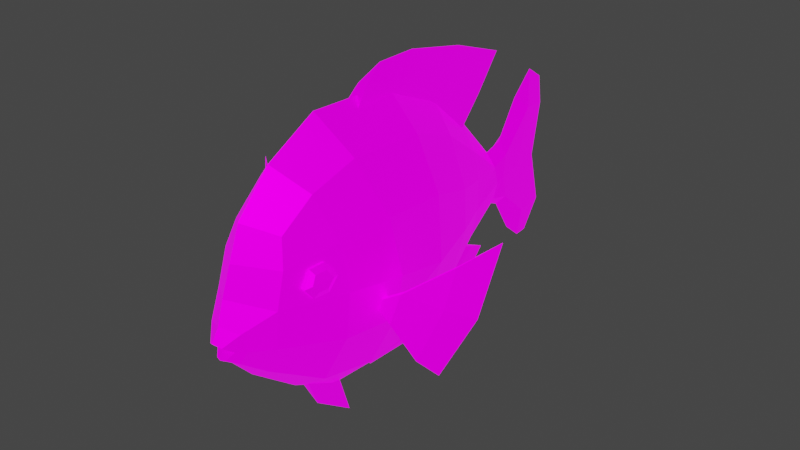 # Source: clown_fish.blend  (saved by Blender 3.6.13; exported with 4.5.12 LTS)
import bpy
from mathutils import Matrix  # noqa: F401  (used for matrix-valued properties, if any)

bpy.ops.wm.read_factory_settings(use_empty=True)
scene = bpy.context.scene
scene.name = 'Scene'

# ---- collections
col_collection = bpy.data.collections.new('Collection'); scene.collection.children.link(col_collection)

# ---- images (referenced by path relative to the original .blend; pixels are not part of the script)
import os
ASSET_DIR = os.environ.get("B2B_ASSET_DIR", "")  # directory of the original .blend (textures are referenced by path, not embedded)
HERE = os.path.dirname(os.path.abspath(__file__))  # packed textures are extracted next to this script under _unpacked/

def load_image(name, relpath, width, height, colorspace="sRGB"):
    """Load a texture the original file referenced (path relative to the .blend, or extracted next to this script)."""
    p = next((c for c in (os.path.join(HERE, relpath), os.path.join(ASSET_DIR, relpath)) if relpath and os.path.exists(c)), "")
    if p:
        img = bpy.data.images.load(p, check_existing=True)
        img.name = name
    else:  # same state as the original file: an image datablock whose file is absent (Cycles renders it pink)
        img = bpy.data.images.new(name, width, height)
        img.source = "FILE"
        img.filepath = "//" + (relpath or name)
    img.colorspace_settings.name = colorspace
    return img
img_imphenziapixpal_attributes_png = load_image('ImphenziaPixPal_Attributes.png', 'ImphenziaPixPal_Attributes.png', 1024, 1024, 'sRGB')
img_imphenziapixpal_emission_png = load_image('ImphenziaPixPal_Emission.png', 'ImphenziaPixPal_Emission.png', 1024, 1024, 'sRGB')
img_imphenziapixpal_basecolor_png = load_image('ImphenziaPixPal_BaseColor.png', 'ImphenziaPixPal_BaseColor.png', 1024, 1024, 'sRGB')

# ---- materials (node trees are filled in below, after node groups)
mat_material_001 = bpy.data.materials.new('Material.001')
mat_material_001.use_transparent_shadow = False

# ---- material node trees
mat_material_001.use_nodes = True; mat_material_001.node_tree.nodes.clear()
_N = mat_material_001.node_tree.nodes; _L = mat_material_001.node_tree.links
n0 = _N.new('ShaderNodeOutputMaterial'); n0.name = 'Material Output'; n0.location = (300, 300)
n1 = _N.new('ShaderNodeTexCoord'); n1.name = 'Texture Coordinate'; n1.location = (-1757, 89)
n2 = _N.new('ShaderNodeSeparateXYZ'); n2.name = 'Separate XYZ'; n2.location = (-1508, 115)
n3 = _N.new('ShaderNodeMath'); n3.name = 'Math.001'; n3.location = (-1524, -539)
n3.operation = 'MULTIPLY'
n4 = _N.new('ShaderNodeMath'); n4.name = 'Math.002'; n4.location = (-1957, -742)
n4.operation = 'DIVIDE'
n4.inputs[1].default_value = 36.0
n5 = _N.new('ShaderNodeValue'); n5.name = 'Value'; n5.location = (-2200, -821)
n5.outputs[0].default_value = 126.0
n6 = _N.new('ShaderNodeTexImage'); n6.name = 'Image Texture.001'; n6.location = (-2433, -390)
n6.image = img_imphenziapixpal_attributes_png
n6.interpolation = 'Closest'
n7 = _N.new('ShaderNodeCombineXYZ'); n7.name = 'Combine XYZ'; n7.location = (-926, 136)
n8 = _N.new('ShaderNodeTexImage'); n8.name = 'Image Texture.002'; n8.location = (-503, -452)
n8.image = img_imphenziapixpal_emission_png
n8.interpolation = 'Closest'
n9 = _N.new('ShaderNodeMath'); n9.name = 'Math.003'; n9.location = (-471, -203)
n9.operation = 'SUBTRACT'
n10 = _N.new('ShaderNodeSeparateColor'); n10.name = 'Separate Color'; n10.location = (-2060, -294)
n11 = _N.new('ShaderNodeBsdfPrincipled'); n11.name = 'Principled BSDF'; n11.location = (-51, 174)
n11.distribution = 'GGX'
n11.subsurface_method = 'RANDOM_WALK_SKIN'
n11.inputs[3].default_value = 1.45
n11.inputs[13].default_value = 0.0
n11.inputs[28].default_value = 1.0
n12 = _N.new('ShaderNodeMath'); n12.name = 'Math'; n12.location = (-1228, -13)
n12.operation = 'SUBTRACT'
n13 = _N.new('ShaderNodeTexImage'); n13.name = 'Image Texture'; n13.location = (-466, 228)
n13.image = img_imphenziapixpal_basecolor_png
n13.interpolation = 'Closest'
_L.new(n11.outputs[0], n0.inputs[0])
_L.new(n13.outputs[0], n11.inputs[0])
_L.new(n7.outputs[0], n13.inputs[0])
_L.new(n2.outputs[0], n7.inputs[0])
_L.new(n1.outputs[2], n2.inputs[0])
_L.new(n2.outputs[1], n12.inputs[0])
_L.new(n12.outputs[0], n7.inputs[1])
_L.new(n2.outputs[2], n7.inputs[2])
_L.new(n3.outputs[0], n12.inputs[1])
_L.new(n10.outputs[2], n3.inputs[1])
_L.new(n4.outputs[0], n3.inputs[0])
_L.new(n5.outputs[0], n4.inputs[0])
_L.new(n6.outputs[0], n10.inputs[0])
_L.new(n7.outputs[0], n8.inputs[0])
_L.new(n8.outputs[0], n11.inputs[27])
_L.new(n10.outputs[1], n9.inputs[1])
_L.new(n9.outputs[0], n11.inputs[2])
_L.new(n10.outputs[0], n11.inputs[1])
n0.is_active_output = True

# ---- world
world_world = bpy.data.worlds.new('World'); scene.world = world_world
world_world.use_nodes = True; world_world.node_tree.nodes.clear()
_N = world_world.node_tree.nodes; _L = world_world.node_tree.links
n0 = _N.new('ShaderNodeOutputWorld'); n0.name = 'World Output'; n0.location = (300, 300)
n1 = _N.new('ShaderNodeBackground'); n1.name = 'Background'; n1.location = (10, 300)
n1.inputs[0].default_value = (0.05088, 0.05088, 0.05088, 1.0)
_L.new(n1.outputs[0], n0.inputs[0])
n0.is_active_output = True
world_world.color = (0.05088, 0.05088, 0.05088)
world_world.use_sun_shadow = False
world_world.sun_shadow_jitter_overblur = 0.0

# ---- meshes
me_mesh = bpy.data.meshes.new('Mesh')
me_mesh.from_pydata([(-0.6952, -7.221, -1.802), (-1.287, -3.365, -3.197), (-9.268e-08, -3.787, -4.398), (-1.196, -0.8031, -3.134), (-9.268e-08, -0.94, -4.176), (-0.6236, 2.759, -1.4), (-0.9162, -6.59, 2.439), (-1.185, -3.835, 3.951), (-9.268e-08, -4.239, 5.218), (-1.162, -0.9601, 3.797), (-9.268e-08, -0.9962, 5.111), (-0.6147, 2.764, 1.825), (-9.268e-08, 2.871, 2.706), (-1.21, -7.174, 0.4025), (-0.9667, 2.608, -0.2042), (-2.006, -0.7299, -0.4552), (-2.176, -2.878, 0.01676), (-0.3746, 4.404, -0.6313), (-9.104e-08, 4.404, -0.8913), (-0.3746, 4.404, 0.5987), (-9.104e-08, 4.404, 1.06), (-0.5138, 4.404, 0.02017), (-0.4089, 5.116, -0.7806), (-9.38e-08, 5.116, -1.218), (-0.3305, 5.116, 0.821), (-9.38e-08, 5.116, 1.259), (-0.3921, 4.96, 0.02017), (-0.1778, 6.584, -1.967), (-9.268e-08, 6.618, -3.072), (-0.1444, 6.713, 2.131), (-9.268e-08, 6.874, 3.522), (-0.1957, 6.15, 0.02017), (-9.268e-08, 7.105, -3.034), (-9.268e-08, 7.558, 3.074), (-9.268e-08, 7.717, 1.995), (-0.5971, -8.065, -0.1772), (-9.268e-08, -8.344, -0.008821), (-0.4255, -7.996, -1.269), (-9.268e-08, -8.041, -1.322), (-0.2367, -8.475, -0.5792), (-9.268e-08, -8.617, -0.4476), (-0.1749, -8.331, -1.101), (-0.7008, -7.936, -0.7723), (-0.3479, -8.119, -0.84), (-1.132, -7.197, -0.8717), (-1.995, -2.947, -1.475), (-9.268e-08, -8.138, -0.8474), (-1.172, -6.848, 1.54), (-1.883, -3.101, 1.995), (-1.824, -0.6927, 1.836), (-0.9988, 2.579, 0.9662), (-1.222, -5.396, -2.802), (-1.026, -5.447, 3.339), (-1.836, -4.86, 0.2108), (-1.805, -5.004, -1.319), (-1.587, -4.958, 1.8), (-0.9635, 1.183, -2.272), (-9.268e-08, 1.083, -3.468), (-0.8976, 1.087, 2.985), (-1.48, 1.242, -0.2617), (-1.406, 1.261, 1.19), (-1.829, -5.5, 1.0), (-1.658, -6.201, 0.9432), (-1.623, -6.044, 1.234), (-1.704, -5.666, 1.276), (-1.775, -5.688, 0.7063), (-1.719, -5.998, 0.7031), (-1.776, -5.29, 0.9695), (-1.492, -6.383, 0.8342), (-1.442, -6.094, 1.368), (-1.544, -5.588, 1.44), (-1.701, -5.586, 0.5049), (-1.569, -6.082, 0.4507), (-0.2329, -0.6139, 4.432), (-0.2776, -2.676, 4.824), (-9.268e-08, -1.328, 5.917), (-9.268e-08, 0.1806, 5.939), (-0.2329, 2.415, 2.439), (-9.268e-08, 4.763, 4.729), (-0.2329, 1.181, 3.469), (-9.268e-08, 2.57, 5.466), (-0.2329, 1.063, -3.201), (-0.1544, 2.777, -1.989), (-9.268e-08, 4.264, -2.607), (-9.268e-08, 3.086, -3.859), (-9.268e-08, 0.01717, -4.64), (-0.2329, -0.7839, -4.009), (-9.268e-08, -1.953, -4.576), (-0.2329, -2.475, -3.995), (-9.268e-08, -3.041, -5.811), (-9.268e-08, -4.542, -4.751), (-0.2329, -5.277, -3.265), (-0.2329, -3.76, -4.062), (-3.724, -3.005, -2.854), (-1.732, -3.777, -0.6496), (-4.918, -1.633, 1.59), (-2.612, -3.47, -0.1908), (-2.409, -3.748, -1.205), (-3.895, -2.502, 0.7378), (-3.184, -3.442, -2.337), (-3.745, -2.835, -0.6024), (-4.521, -2.2, -0.9121), (-1.701, -3.581, -0.6496), (-2.582, -3.274, -0.1908), (-2.379, -3.552, -1.205), (-3.864, -2.305, 0.7378), (-3.153, -3.245, -2.337), (-3.443, -2.863, -1.086), (-0.1672, -2.127, 5.433), (-0.1601, -0.2166, 5.185), (-0.1601, 3.589, 3.584), (-0.1601, 1.876, 4.467), (-0.1055, 3.521, -2.298), (-0.1601, 2.074, -3.53), (-0.1601, -0.3834, -4.324), (-0.1601, -2.214, -4.285), (-1.489, -5.329, 0.9669), (-1.224, -6.344, 0.8413), (-1.178, -6.076, 1.337), (-1.273, -5.604, 1.401), (-1.419, -5.605, 0.5356), (-1.297, -6.065, 0.4854), (-9.268e-08, -7.343, 2.862), (-9.268e-08, 7.842, -1.955), (-9.268e-08, -6.1, 4.195), (0.6952, -7.221, -1.802), (1.222, -5.396, -2.802), (-9.268e-08, -5.504, -3.533), (-9.268e-08, -7.221, -2.205), (1.287, -3.365, -3.197), (1.196, -0.8031, -3.134), (0.9635, 1.183, -2.272), (0.9162, -6.59, 2.439), (1.026, -5.447, 3.339), (1.185, -3.835, 3.951), (1.162, -0.9601, 3.797), (-9.268e-08, 1.218, 4.157), (0.8976, 1.087, 2.985), (0.5971, -8.065, -0.1772), (-9.268e-08, -8.11, 0.7755), (1.21, -7.174, 0.4025), (-9.268e-08, -7.755, 1.75), (1.172, -6.848, 1.54), (0.6236, 2.759, -1.4), (1.48, 1.242, -0.2617), (0.9667, 2.608, -0.2042), (1.995, -2.947, -1.475), (2.006, -0.7299, -0.4552), (1.805, -5.004, -1.319), (1.406, 1.261, 1.19), (0.9988, 2.579, 0.9662), (2.176, -2.878, 0.01676), (1.883, -3.101, 1.995), (1.824, -0.6927, 1.836), (1.836, -4.86, 0.2108), (1.587, -4.958, 1.8), (-9.268e-08, 2.88, -2.5), (0.3746, 4.404, -0.6313), (0.6147, 2.764, 1.825), (0.3746, 4.404, 0.5987), (0.5138, 4.404, 0.02017), (0.4089, 5.116, -0.7806), (0.3305, 5.116, 0.821), (0.3921, 4.96, 0.02017), (0.1778, 6.584, -1.967), (0.1444, 6.713, 2.131), (0.1957, 6.15, 0.02017), (-9.268e-08, 7.344, 0.02017), (0.4255, -7.996, -1.269), (1.132, -7.197, -0.8717), (0.7008, -7.936, -0.7723), (0.2367, -8.475, -0.5792), (-9.268e-08, -8.375, -1.127), (0.1749, -8.331, -1.101), (0.3479, -8.119, -0.84), (1.829, -5.5, 1.0), (1.658, -6.201, 0.9432), (1.623, -6.044, 1.234), (1.704, -5.666, 1.276), (1.775, -5.688, 0.7063), (1.719, -5.998, 0.7031), (1.492, -6.383, 0.8342), (1.442, -6.094, 1.368), (1.544, -5.588, 1.44), (1.776, -5.29, 0.9695), (1.701, -5.586, 0.5049), (1.569, -6.082, 0.4507), (0.2329, -0.6139, 4.432), (0.2776, -2.676, 4.824), (0.1672, -2.127, 5.433), (0.1601, -0.2166, 5.185), (0.1601, 1.876, 4.467), (0.2329, 1.181, 3.469), (0.1601, 3.589, 3.584), (0.2329, 2.415, 2.439), (0.2329, 1.063, -3.201), (0.1544, 2.777, -1.989), (0.1055, 3.521, -2.298), (0.1601, 2.074, -3.53), (0.1601, -0.3834, -4.324), (0.2329, -0.7839, -4.009), (0.1601, -2.214, -4.285), (0.2329, -2.475, -3.995), (0.2329, -5.277, -3.265), (0.2329, -3.76, -4.062), (2.409, -3.748, -1.205), (1.732, -3.777, -0.6496), (2.612, -3.47, -0.1908), (3.745, -2.835, -0.6024), (3.184, -3.442, -2.337), (4.521, -2.2, -0.9121), (3.724, -3.005, -2.854), (3.895, -2.502, 0.7378), (4.918, -1.633, 1.59), (3.153, -3.245, -2.337), (1.701, -3.581, -0.6496), (2.582, -3.274, -0.1908), (3.864, -2.305, 0.7378), (2.379, -3.552, -1.205), (3.443, -2.863, -1.086), (1.224, -6.344, 0.8413), (1.178, -6.076, 1.337), (1.273, -5.604, 1.401), (1.489, -5.329, 0.9669), (1.419, -5.605, 0.5356), (1.297, -6.065, 0.4854), (-9.268e-08, 6.0, 2.668), (-9.268e-08, 5.886, -2.468), (-1.742, -5.857, 0.9712), (1.742, -5.857, 0.9712)], [], [(0, 127, 128), (127, 0, 51), (4, 2, 1), (1, 3, 4), (4, 3, 57), (3, 56, 57), (122, 124, 6), (6, 124, 52), (10, 7, 8), (7, 10, 9), (136, 9, 10), (9, 136, 58), (139, 13, 35), (139, 35, 36), (47, 139, 141), (139, 47, 13), (59, 5, 56), (59, 14, 5), (45, 15, 3), (3, 1, 45), (1, 54, 45), (54, 1, 51), (50, 59, 60), (59, 50, 14), (49, 16, 48), (16, 49, 15), (48, 53, 55), (53, 48, 16), (5, 18, 156), (18, 5, 17), (19, 11, 20), (11, 12, 20), (14, 17, 5), (17, 14, 21), (19, 14, 50), (14, 19, 21), (17, 23, 18), (23, 17, 22), (20, 24, 19), (24, 20, 25), (26, 17, 21), (17, 26, 22), (19, 26, 21), (26, 19, 24), (227, 23, 27), (23, 22, 27), (226, 30, 29), (31, 22, 26), (31, 27, 22), (31, 24, 29), (24, 31, 26), (123, 32, 27), (27, 32, 28), (33, 29, 30), (29, 33, 34), (167, 27, 31), (27, 167, 123), (167, 29, 34), (29, 167, 31), (128, 38, 37), (37, 0, 128), (0, 37, 44), (42, 44, 37), (35, 40, 36), (40, 35, 39), (41, 38, 172), (38, 41, 37), (43, 35, 42), (35, 43, 39), (37, 43, 42), (43, 37, 41), (13, 44, 35), (35, 44, 42), (53, 44, 13), (44, 53, 54), (45, 16, 15), (43, 41, 46), (39, 43, 46), (6, 52, 55), (6, 55, 47), (9, 48, 7), (48, 9, 49), (58, 49, 9), (49, 58, 60), (51, 2, 127), (2, 51, 1), (54, 0, 44), (54, 51, 0), (47, 55, 53), (53, 13, 47), (53, 16, 54), (16, 45, 54), (7, 55, 52), (55, 7, 48), (57, 56, 156), (56, 5, 156), (11, 58, 12), (136, 12, 58), (15, 56, 3), (15, 59, 56), (60, 15, 49), (15, 60, 59), (50, 60, 11), (58, 11, 60), (63, 64, 228), (228, 62, 63), (62, 228, 66), (68, 69, 63), (68, 63, 62), (70, 63, 69), (63, 70, 64), (61, 64, 70), (61, 70, 67), (67, 71, 65), (67, 65, 61), (68, 66, 72), (66, 68, 62), (65, 72, 66), (72, 65, 71), (108, 109, 73), (73, 74, 108), (79, 109, 111), (109, 79, 73), (110, 80, 78), (80, 110, 111), (75, 108, 189), (193, 194, 77), (77, 110, 193), (113, 82, 112), (82, 113, 81), (86, 81, 114), (81, 113, 114), (115, 114, 87), (87, 114, 85), (92, 90, 91), (90, 92, 89), (91, 90, 203), (97, 94, 96), (100, 97, 96), (97, 100, 99), (101, 93, 99), (101, 99, 100), (96, 98, 100), (95, 101, 98), (98, 101, 100), (99, 93, 106), (102, 103, 96), (102, 96, 94), (103, 98, 96), (103, 105, 98), (104, 94, 97), (94, 104, 102), (95, 98, 105), (104, 99, 106), (99, 104, 97), (103, 102, 104), (101, 95, 105), (101, 105, 107), (103, 107, 105), (107, 103, 104), (104, 106, 107), (93, 101, 107), (93, 107, 106), (76, 109, 75), (109, 108, 75), (111, 76, 80), (76, 111, 109), (110, 77, 111), (77, 79, 111), (84, 112, 83), (112, 84, 113), (84, 85, 113), (114, 113, 85), (88, 86, 115), (115, 86, 114), (196, 197, 112), (112, 82, 196), (115, 87, 201), (117, 118, 69), (69, 68, 117), (69, 119, 70), (119, 69, 118), (116, 70, 119), (70, 116, 67), (116, 71, 67), (71, 116, 120), (121, 117, 68), (68, 72, 121), (120, 121, 72), (72, 71, 120), (46, 40, 39), (46, 171, 40), (122, 6, 141), (6, 47, 141), (124, 8, 52), (8, 7, 52), (127, 125, 128), (125, 127, 126), (2, 4, 129), (129, 4, 130), (4, 57, 130), (130, 57, 131), (132, 133, 124), (132, 124, 122), (10, 8, 134), (10, 134, 135), (136, 10, 135), (136, 135, 137), (140, 139, 138), (138, 139, 36), (141, 139, 142), (142, 139, 140), (144, 143, 145), (144, 131, 143), (146, 130, 147), (130, 146, 129), (148, 129, 146), (129, 148, 126), (150, 144, 145), (144, 150, 149), (152, 151, 153), (153, 151, 147), (154, 152, 155), (152, 154, 151), (143, 18, 157), (18, 143, 156), (20, 158, 159), (20, 12, 158), (145, 157, 160), (157, 145, 143), (159, 150, 145), (159, 145, 160), (157, 23, 161), (23, 157, 18), (20, 162, 25), (162, 20, 159), (163, 160, 157), (157, 161, 163), (159, 163, 162), (163, 159, 160), (164, 23, 227), (164, 161, 23), (165, 30, 226), (166, 163, 161), (161, 164, 166), (162, 166, 165), (166, 162, 163), (123, 164, 32), (32, 164, 28), (33, 30, 165), (165, 34, 33), (166, 164, 167), (164, 123, 167), (165, 167, 34), (167, 165, 166), (38, 128, 168), (168, 128, 125), (125, 169, 168), (169, 170, 168), (138, 40, 171), (40, 138, 36), (38, 173, 172), (173, 38, 168), (174, 138, 171), (138, 174, 170), (174, 168, 170), (168, 174, 173), (138, 169, 140), (169, 138, 170), (154, 140, 169), (154, 169, 148), (146, 147, 151), (46, 41, 172), (46, 172, 173), (174, 46, 173), (171, 46, 174), (155, 133, 132), (155, 132, 142), (135, 134, 152), (135, 152, 153), (137, 135, 153), (137, 153, 149), (126, 2, 129), (2, 126, 127), (126, 148, 125), (148, 169, 125), (142, 154, 155), (154, 142, 140), (151, 154, 148), (151, 148, 146), (155, 134, 133), (134, 155, 152), (57, 156, 131), (143, 131, 156), (12, 137, 158), (12, 136, 137), (147, 131, 144), (147, 130, 131), (153, 147, 149), (149, 147, 144), (158, 137, 149), (158, 149, 150), (175, 178, 229), (175, 229, 179), (179, 229, 180), (182, 181, 177), (177, 181, 176), (183, 177, 178), (177, 183, 182), (184, 183, 175), (175, 183, 178), (185, 184, 179), (179, 184, 175), (181, 180, 176), (180, 181, 186), (186, 179, 180), (179, 186, 185), (190, 189, 187), (187, 189, 188), (191, 190, 192), (192, 190, 187), (193, 78, 80), (193, 80, 191), (198, 197, 196), (198, 196, 195), (199, 195, 200), (199, 198, 195), (199, 201, 87), (199, 87, 85), (83, 112, 197), (202, 88, 201), (88, 115, 201), (90, 204, 203), (204, 90, 89), (89, 92, 204), (205, 207, 206), (208, 205, 209), (205, 208, 207), (208, 209, 210), (211, 210, 209), (207, 208, 212), (210, 213, 212), (210, 212, 208), (209, 214, 211), (215, 207, 216), (206, 207, 215), (217, 216, 212), (207, 212, 216), (215, 218, 206), (205, 206, 218), (213, 217, 212), (218, 209, 205), (209, 218, 214), (216, 218, 215), (213, 210, 217), (210, 219, 217), (219, 216, 217), (216, 219, 218), (218, 219, 214), (210, 211, 219), (219, 211, 214), (76, 75, 190), (189, 190, 75), (80, 76, 191), (191, 76, 190), (194, 193, 191), (194, 191, 192), (108, 74, 188), (108, 188, 189), (193, 110, 78), (84, 83, 197), (197, 198, 84), (85, 198, 199), (85, 84, 198), (200, 202, 201), (201, 199, 200), (220, 182, 221), (182, 220, 181), (222, 182, 183), (182, 222, 221), (183, 223, 222), (223, 183, 184), (184, 185, 223), (185, 224, 223), (220, 225, 181), (181, 225, 186), (224, 186, 225), (186, 224, 185), (132, 122, 141), (141, 142, 132), (133, 8, 124), (8, 133, 134), (25, 29, 24), (29, 25, 226), (162, 165, 25), (25, 165, 226), (27, 28, 227), (227, 28, 164), (159, 158, 150), (50, 11, 19), (64, 61, 228), (61, 65, 228), (228, 65, 66), (178, 177, 229), (177, 176, 229), (229, 176, 180)])
me_mesh.polygons.foreach_set('use_smooth', [True] * 406)
_k = set([(0, 37), (0, 44), (0, 51), (0, 128), (1, 2), (1, 3), (1, 45), (1, 51), (2, 4), (2, 127), (2, 129), (3, 4), (3, 15), (3, 56), (4, 57), (4, 130), (5, 14), (5, 17), (5, 56), (5, 156), (6, 47), (6, 52), (6, 122), (7, 8), (7, 9), (7, 48), (7, 52), (8, 10), (8, 124), (8, 134), (9, 10), (9, 49), (9, 58), (10, 135), (10, 136), (11, 12), (11, 19), (11, 50), (11, 58), (12, 20), (12, 136), (12, 158), (13, 35), (13, 44), (13, 47), (13, 53), (13, 139), (14, 21), (14, 50), (14, 59), (15, 16), (15, 45), (15, 49), (15, 59), (16, 45), (16, 48), (16, 53), (17, 18), (17, 21), (17, 22), (18, 23), (18, 156), (18, 157), (19, 20), (19, 21), (19, 24), (19, 50), (20, 25), (20, 159), (21, 26), (22, 23), (22, 26), (22, 27), (23, 161), (23, 227), (24, 25), (24, 26), (24, 29), (25, 162), (25, 226), (26, 31), (27, 28), (27, 31), (27, 123), (27, 227), (28, 32), (28, 164), (28, 227), (29, 30), (29, 31), (29, 34), (29, 226), (30, 33), (30, 165), (30, 226), (31, 167), (32, 123), (33, 34), (34, 165), (34, 167), (35, 36), (35, 39), (35, 42), (36, 40), (36, 138), (36, 139), (37, 38), (37, 41), (37, 42), (38, 128), (38, 168), (38, 172), (39, 40), (39, 43), (39, 46), (40, 171), (41, 43), (41, 46), (41, 172), (42, 43), (42, 44), (43, 46), (44, 54), (45, 54), (46, 171), (46, 173), (46, 174), (47, 55), (47, 141), (48, 49), (48, 55), (49, 60), (50, 60), (51, 54), (51, 127), (52, 55), (52, 124), (53, 54), (53, 55), (56, 57), (56, 59), (57, 131), (57, 156), (58, 60), (58, 136), (59, 60), (61, 64), (61, 65), (61, 67), (61, 228), (62, 63), (62, 66), (62, 68), (62, 228), (63, 64), (63, 69), (64, 70), (64, 228), (65, 66), (65, 71), (66, 72), (66, 228), (67, 70), (67, 71), (67, 116), (68, 69), (68, 72), (68, 117), (69, 70), (69, 118), (70, 119), (71, 72), (71, 120), (72, 121), (73, 109), (74, 108), (75, 76), (75, 108), (75, 189), (76, 80), (76, 109), (76, 190), (77, 110), (78, 80), (78, 110), (78, 193), (79, 111), (80, 111), (80, 191), (81, 113), (82, 112), (83, 84), (83, 112), (83, 197), (84, 85), (84, 113), (84, 198), (85, 87), (85, 114), (85, 199), (86, 114), (87, 115), (87, 201), (88, 115), (89, 90), (89, 92), (89, 204), (90, 91), (90, 203), (93, 99), (93, 101), (93, 106), (94, 96), (94, 97), (94, 102), (95, 98), (95, 101), (95, 105), (96, 97), (96, 98), (96, 100), (96, 103), (97, 99), (97, 104), (98, 100), (98, 105), (99, 100), (99, 106), (100, 101), (101, 107), (102, 103), (102, 104), (103, 104), (103, 105), (104, 106), (105, 107), (106, 107), (108, 109), (108, 189), (109, 111), (110, 111), (112, 113), (113, 114), (114, 115), (122, 124), (122, 132), (122, 141), (123, 164), (123, 167), (124, 133), (125, 126), (125, 128), (125, 168), (125, 169), (126, 127), (126, 129), (126, 148), (127, 128), (129, 130), (129, 146), (130, 131), (130, 147), (131, 143), (131, 144), (132, 133), (132, 142), (133, 134), (133, 155), (134, 135), (134, 152), (135, 137), (135, 153), (136, 137), (137, 149), (137, 158), (138, 140), (138, 170), (138, 171), (139, 140), (139, 141), (140, 142), (140, 154), (140, 169), (141, 142), (142, 155), (143, 145), (143, 156), (143, 157), (144, 145), (144, 147), (144, 149), (145, 150), (145, 160), (146, 147), (146, 148), (146, 151), (147, 151), (147, 153), (148, 154), (148, 169), (149, 150), (149, 153), (150, 158), (150, 159), (151, 152), (151, 154), (152, 153), (152, 155), (154, 155), (157, 160), (157, 161), (158, 159), (159, 160), (159, 162), (160, 163), (161, 163), (161, 164), (162, 163), (162, 165), (163, 166), (164, 166), (164, 227), (165, 166), (165, 226), (166, 167), (168, 170), (168, 173), (169, 170), (170, 174), (171, 174), (172, 173), (173, 174), (175, 178), (175, 179), (175, 184), (175, 229), (176, 177), (176, 180), (176, 181), (176, 229), (177, 178), (177, 182), (178, 183), (178, 229), (179, 180), (179, 185), (180, 186), (180, 229), (181, 182), (181, 186), (181, 220), (182, 183), (182, 221), (183, 184), (183, 222), (184, 185), (184, 223), (185, 186), (185, 224), (186, 225), (187, 190), (188, 189), (189, 190), (190, 191), (191, 192), (191, 193), (193, 194), (195, 198), (196, 197), (197, 198), (198, 199), (199, 200), (199, 201), (201, 202), (205, 206), (205, 207), (205, 209), (205, 218), (206, 207), (206, 215), (207, 208), (207, 212), (207, 216), (208, 209), (208, 210), (208, 212), (209, 211), (209, 214), (210, 211), (210, 213), (210, 219), (211, 214), (212, 213), (212, 217), (213, 217), (214, 218), (214, 219), (215, 216), (215, 218), (216, 217), (216, 218), (217, 219)])
me_mesh.attributes.new('sharp_edge', 'BOOLEAN', 'EDGE').data.foreach_set('value', [ (min(e.vertices), max(e.vertices)) in _k for e in me_mesh.edges])
_uv = me_mesh.uv_layers.new(name='UVChannel_1')
_uv.uv.foreach_set('vector', [0.262, 0.6305, 0.262, 0.6305, 0.262, 0.6305, 0.262, 0.6305, 0.262, 0.6305, 0.262, 0.6305, 0.262, 0.6305, 0.262, 0.6305, 0.262, 0.6305, 0.262, 0.6305, 0.262, 0.6305, 0.262, 0.6305, 0.2521, 0.6287, 0.2521, 0.6287, 0.2521, 0.6287, 0.2521, 0.6287, 0.2521, 0.6287, 0.2521, 0.6287, 0.262, 0.6305, 0.262, 0.6305, 0.262, 0.6305, 0.262, 0.6305, 0.262, 0.6305, 0.262, 0.6305, 0.262, 0.6305, 0.262, 0.6305, 0.262, 0.6305, 0.262, 0.6305, 0.262, 0.6305, 0.262, 0.6305, 0.2521, 0.6287, 0.2521, 0.6287, 0.2521, 0.6287, 0.2521, 0.6287, 0.2521, 0.6287, 0.2521, 0.6287, 0.262, 0.6305, 0.262, 0.6305, 0.262, 0.6305, 0.262, 0.6305, 0.262, 0.6305, 0.262, 0.6305, 0.262, 0.6305, 0.262, 0.6305, 0.262, 0.6305, 0.262, 0.6305, 0.262, 0.6305, 0.262, 0.6305, 0.262, 0.6305, 0.262, 0.6305, 0.262, 0.6305, 0.262, 0.6305, 0.262, 0.6305, 0.262, 0.6305, 0.262, 0.6305, 0.262, 0.6305, 0.262, 0.6305, 0.262, 0.6305, 0.262, 0.6305, 0.262, 0.6305, 0.2521, 0.6287, 0.2521, 0.6287, 0.2521, 0.6287, 0.2521, 0.6287, 0.2521, 0.6287, 0.2521, 0.6287, 0.262, 0.6305, 0.262, 0.6305, 0.262, 0.6305, 0.262, 0.6305, 0.262, 0.6305, 0.262, 0.6305, 0.262, 0.6305, 0.262, 0.6305, 0.262, 0.6305, 0.262, 0.6305, 0.262, 0.6305, 0.262, 0.6305, 0.2521, 0.6287, 0.2521, 0.6287, 0.2521, 0.6287, 0.2521, 0.6287, 0.2521, 0.6287, 0.2521, 0.6287, 0.2521, 0.6287, 0.2521, 0.6287, 0.2521, 0.6287, 0.2521, 0.6287, 0.2521, 0.6287, 0.2521, 0.6287, 0.2521, 0.6287, 0.2521, 0.6287, 0.2521, 0.6287, 0.2521, 0.6287, 0.2521, 0.6287, 0.2521, 0.6287, 0.2521, 0.6287, 0.2521, 0.6287, 0.2521, 0.6287, 0.2521, 0.6287, 0.2521, 0.6287, 0.2521, 0.6287, 0.2521, 0.6287, 0.2521, 0.6287, 0.2521, 0.6287, 0.2521, 0.6287, 0.2521, 0.6287, 0.2521, 0.6287, 0.262, 0.6305, 0.262, 0.6305, 0.262, 0.6305, 0.262, 0.6305, 0.262, 0.6305, 0.262, 0.6305, 0.262, 0.6305, 0.262, 0.6305, 0.262, 0.6305, 0.262, 0.6305, 0.262, 0.6305, 0.262, 0.6305, 0.262, 0.6305, 0.262, 0.6305, 0.262, 0.6305, 0.262, 0.6305, 0.262, 0.6305, 0.262, 0.6305, 0.262, 0.6305, 0.262, 0.6305, 0.262, 0.6305, 0.262, 0.6305, 0.262, 0.6305, 0.262, 0.6305, 0.262, 0.6305, 0.262, 0.6305, 0.262, 0.6305, 0.262, 0.6305, 0.262, 0.6305, 0.262, 0.6305, 0.262, 0.6305, 0.262, 0.6305, 0.262, 0.6305, 0.262, 0.6305, 0.262, 0.6305, 0.262, 0.6305, 0.262, 0.6305, 0.262, 0.6305, 0.262, 0.6305, 0.262, 0.6305, 0.262, 0.6305, 0.262, 0.6305, 0.262, 0.6305, 0.262, 0.6305, 0.262, 0.6305, 0.262, 0.5733, 0.262, 0.5733, 0.262, 0.5733, 0.262, 0.5733, 0.262, 0.5733, 0.262, 0.5733, 0.262, 0.5733, 0.262, 0.5733, 0.262, 0.5733, 0.262, 0.5733, 0.262, 0.5733, 0.262, 0.5733, 0.262, 0.5733, 0.262, 0.5733, 0.262, 0.5733, 0.262, 0.5733, 0.262, 0.5733, 0.262, 0.5733, 0.262, 0.5733, 0.262, 0.5733, 0.262, 0.5733, 0.262, 0.5733, 0.262, 0.5733, 0.262, 0.5733, 0.262, 0.6305, 0.262, 0.6305, 0.262, 0.6305, 0.262, 0.6305, 0.262, 0.6305, 0.262, 0.6305, 0.262, 0.6305, 0.262, 0.6305, 0.262, 0.6305, 0.262, 0.6305, 0.262, 0.6305, 0.262, 0.6305, 0.262, 0.6305, 0.262, 0.6305, 0.262, 0.6305, 0.262, 0.6305, 0.262, 0.6305, 0.262, 0.6305, 0.262, 0.6305, 0.262, 0.6305, 0.262, 0.6305, 0.262, 0.6305, 0.262, 0.6305, 0.262, 0.6305, 0.262, 0.6305, 0.262, 0.6305, 0.262, 0.6305, 0.262, 0.6305, 0.262, 0.6305, 0.262, 0.6305, 0.262, 0.6305, 0.262, 0.6305, 0.262, 0.6305, 0.262, 0.6305, 0.262, 0.6305, 0.262, 0.6305, 0.262, 0.6305, 0.262, 0.6305, 0.262, 0.6305, 0.262, 0.6305, 0.262, 0.6305, 0.262, 0.6305, 0.262, 0.6305, 0.262, 0.6305, 0.262, 0.6305, 0.262, 0.6305, 0.262, 0.6305, 0.262, 0.6305, 0.262, 0.6305, 0.262, 0.6305, 0.262, 0.6305, 0.262, 0.5733, 0.262, 0.5733, 0.262, 0.5733, 0.262, 0.5733, 0.262, 0.5733, 0.262, 0.5733, 0.262, 0.6305, 0.262, 0.6305, 0.262, 0.6305, 0.262, 0.6305, 0.262, 0.6305, 0.262, 0.6305, 0.262, 0.6305, 0.262, 0.6305, 0.262, 0.6305, 0.262, 0.6305, 0.262, 0.6305, 0.262, 0.6305, 0.2521, 0.6287, 0.2521, 0.6287, 0.2521, 0.6287, 0.2521, 0.6287, 0.2521, 0.6287, 0.2521, 0.6287, 0.2521, 0.6287, 0.2521, 0.6287, 0.2521, 0.6287, 0.2521, 0.6287, 0.2521, 0.6287, 0.2521, 0.6287, 0.262, 0.6305, 0.262, 0.6305, 0.262, 0.6305, 0.262, 0.6305, 0.262, 0.6305, 0.262, 0.6305, 0.262, 0.6305, 0.262, 0.6305, 0.262, 0.6305, 0.262, 0.6305, 0.262, 0.6305, 0.262, 0.6305, 0.2521, 0.6287, 0.2521, 0.6287, 0.2521, 0.6287, 0.2521, 0.6287, 0.2521, 0.6287, 0.2521, 0.6287, 0.2521, 0.6287, 0.2521, 0.6287, 0.2521, 0.6287, 0.2521, 0.6287, 0.2521, 0.6287, 0.2521, 0.6287, 0.262, 0.6305, 0.262, 0.6305, 0.262, 0.6305, 0.262, 0.6305, 0.262, 0.6305, 0.262, 0.6305, 0.262, 0.6305, 0.262, 0.6305, 0.262, 0.6305, 0.262, 0.6305, 0.262, 0.6305, 0.262, 0.6305, 0.2521, 0.6287, 0.2521, 0.6287, 0.2521, 0.6287, 0.2521, 0.6287, 0.2521, 0.6287, 0.2521, 0.6287, 0.2521, 0.6287, 0.2521, 0.6287, 0.2521, 0.6287, 0.2521, 0.6287, 0.2521, 0.6287, 0.2521, 0.6287, 0.262, 0.6305, 0.262, 0.6305, 0.262, 0.6305, 0.262, 0.6305, 0.262, 0.6305, 0.262, 0.6305, 0.262, 0.5733, 0.262, 0.5733, 0.262, 0.5733, 0.262, 0.5733, 0.262, 0.5733, 0.262, 0.5733, 0.262, 0.5733, 0.262, 0.5733, 0.262, 0.5733, 0.262, 0.5733, 0.262, 0.5733, 0.262, 0.5733, 0.262, 0.5733, 0.262, 0.5733, 0.262, 0.5733, 0.262, 0.5733, 0.262, 0.5733, 0.262, 0.5733, 0.262, 0.5733, 0.262, 0.5733, 0.262, 0.5733, 0.262, 0.5733, 0.262, 0.5733, 0.262, 0.5733, 0.262, 0.5733, 0.262, 0.5733, 0.262, 0.5733, 0.262, 0.5733, 0.262, 0.5733, 0.262, 0.5733, 0.262, 0.5733, 0.262, 0.5733, 0.262, 0.5733, 0.262, 0.5733, 0.262, 0.5733, 0.262, 0.5733, 0.262, 0.5733, 0.262, 0.5733, 0.262, 0.5733, 0.262, 0.5733, 0.262, 0.5733, 0.262, 0.5733, 0.262, 0.5733, 0.262, 0.5733, 0.262, 0.5733, 0.262, 0.6305, 0.262, 0.6305, 0.262, 0.6305, 0.262, 0.6305, 0.262, 0.6305, 0.262, 0.6305, 0.262, 0.6305, 0.262, 0.6305, 0.262, 0.6305, 0.262, 0.6305, 0.262, 0.6305, 0.262, 0.6305, 0.262, 0.5733, 0.262, 0.5733, 0.262, 0.5733, 0.262, 0.5733, 0.262, 0.5733, 0.262, 0.5733, 0.262, 0.5733, 0.262, 0.5733, 0.262, 0.5733, 0.262, 0.6305, 0.262, 0.6305, 0.262, 0.6305, 0.262, 0.6305, 0.262, 0.6305, 0.262, 0.6305, 0.262, 0.6305, 0.262, 0.6305, 0.262, 0.6305, 0.262, 0.6305, 0.262, 0.6305, 0.262, 0.6305, 0.262, 0.6305, 0.262, 0.6305, 0.262, 0.6305, 0.262, 0.6305, 0.262, 0.6305, 0.262, 0.6305, 0.262, 0.6305, 0.262, 0.6305, 0.262, 0.6305, 0.262, 0.5733, 0.262, 0.5733, 0.262, 0.5733, 0.262, 0.6305, 0.262, 0.6305, 0.262, 0.6305, 0.262, 0.6305, 0.262, 0.6305, 0.262, 0.6305, 0.262, 0.6305, 0.262, 0.6305, 0.262, 0.6305, 0.262, 0.6305, 0.262, 0.6305, 0.262, 0.6305, 0.262, 0.6305, 0.262, 0.6305, 0.262, 0.6305, 0.262, 0.6305, 0.262, 0.6305, 0.262, 0.6305, 0.262, 0.5733, 0.262, 0.5733, 0.262, 0.5733, 0.262, 0.5733, 0.262, 0.5733, 0.262, 0.5733, 0.262, 0.6305, 0.262, 0.6305, 0.262, 0.6305, 0.262, 0.5733, 0.262, 0.5733, 0.262, 0.5733, 0.262, 0.5733, 0.262, 0.5733, 0.262, 0.5733, 0.262, 0.5733, 0.262, 0.5733, 0.262, 0.5733, 0.262, 0.6305, 0.262, 0.6305, 0.262, 0.6305, 0.262, 0.6305, 0.262, 0.6305, 0.262, 0.6305, 0.262, 0.6305, 0.262, 0.6305, 0.262, 0.6305, 0.262, 0.6305, 0.262, 0.6305, 0.262, 0.6305, 0.262, 0.6305, 0.262, 0.6305, 0.262, 0.6305, 0.262, 0.6305, 0.262, 0.6305, 0.262, 0.6305, 0.262, 0.5733, 0.262, 0.5733, 0.262, 0.5733, 0.262, 0.6305, 0.262, 0.6305, 0.262, 0.6305, 0.262, 0.6305, 0.262, 0.6305, 0.262, 0.6305, 0.262, 0.6305, 0.262, 0.6305, 0.262, 0.6305, 0.262, 0.5733, 0.262, 0.5733, 0.262, 0.5733, 0.262, 0.5733, 0.262, 0.5733, 0.262, 0.5733, 0.262, 0.6305, 0.262, 0.6305, 0.262, 0.6305, 0.262, 0.6305, 0.262, 0.6305, 0.262, 0.6305, 0.262, 0.6305, 0.262, 0.6305, 0.262, 0.6305, 0.262, 0.5733, 0.262, 0.5733, 0.262, 0.5733, 0.262, 0.5733, 0.262, 0.5733, 0.262, 0.5733, 0.262, 0.5733, 0.262, 0.5733, 0.262, 0.5733, 0.262, 0.5733, 0.262, 0.5733, 0.262, 0.5733, 0.262, 0.5733, 0.262, 0.5733, 0.262, 0.5733, 0.262, 0.5733, 0.262, 0.5733, 0.262, 0.5733, 0.262, 0.6305, 0.262, 0.6305, 0.262, 0.6305, 0.262, 0.6305, 0.262, 0.6305, 0.262, 0.6305, 0.262, 0.5733, 0.262, 0.5733, 0.262, 0.5733, 0.262, 0.5733, 0.262, 0.5733, 0.262, 0.5733, 0.262, 0.5733, 0.262, 0.5733, 0.262, 0.5733, 0.262, 0.5733, 0.262, 0.5733, 0.262, 0.5733, 0.262, 0.6305, 0.262, 0.6305, 0.262, 0.6305, 0.262, 0.6305, 0.262, 0.6305, 0.262, 0.6305, 0.262, 0.6305, 0.262, 0.6305, 0.262, 0.6305, 0.262, 0.6305, 0.262, 0.6305, 0.262, 0.6305, 0.262, 0.6305, 0.262, 0.6305, 0.262, 0.6305, 0.262, 0.5733, 0.262, 0.5733, 0.262, 0.5733, 0.262, 0.5733, 0.262, 0.5733, 0.262, 0.5733, 0.262, 0.5733, 0.262, 0.5733, 0.262, 0.5733, 0.262, 0.5733, 0.262, 0.5733, 0.262, 0.5733, 0.262, 0.5733, 0.262, 0.5733, 0.262, 0.5733, 0.262, 0.5733, 0.262, 0.5733, 0.262, 0.5733, 0.262, 0.5733, 0.262, 0.5733, 0.262, 0.5733, 0.262, 0.5733, 0.262, 0.5733, 0.262, 0.5733, 0.262, 0.5733, 0.262, 0.5733, 0.262, 0.5733, 0.262, 0.5733, 0.262, 0.5733, 0.262, 0.5733, 0.262, 0.5733, 0.262, 0.5733, 0.262, 0.5733, 0.262, 0.5733, 0.262, 0.5733, 0.262, 0.5733, 0.262, 0.5733, 0.262, 0.5733, 0.262, 0.5733, 0.262, 0.5733, 0.262, 0.5733, 0.262, 0.5733, 0.262, 0.6305, 0.262, 0.6305, 0.262, 0.6305, 0.262, 0.6305, 0.262, 0.6305, 0.262, 0.6305, 0.2521, 0.6287, 0.2521, 0.6287, 0.2521, 0.6287, 0.2521, 0.6287, 0.2521, 0.6287, 0.2521, 0.6287, 0.262, 0.6305, 0.262, 0.6305, 0.262, 0.6305, 0.262, 0.6305, 0.262, 0.6305, 0.262, 0.6305, 0.262, 0.6305, 0.262, 0.6305, 0.262, 0.6305, 0.262, 0.6305, 0.262, 0.6305, 0.262, 0.6305, 0.2521, 0.6287, 0.2521, 0.6287, 0.2521, 0.6287, 0.2521, 0.6287, 0.2521, 0.6287, 0.2521, 0.6287, 0.262, 0.6305, 0.262, 0.6305, 0.262, 0.6305, 0.262, 0.6305, 0.262, 0.6305, 0.262, 0.6305, 0.262, 0.6305, 0.262, 0.6305, 0.262, 0.6305, 0.262, 0.6305, 0.262, 0.6305, 0.262, 0.6305, 0.2521, 0.6287, 0.2521, 0.6287, 0.2521, 0.6287, 0.2521, 0.6287, 0.2521, 0.6287, 0.2521, 0.6287, 0.262, 0.6305, 0.262, 0.6305, 0.262, 0.6305, 0.262, 0.6305, 0.262, 0.6305, 0.262, 0.6305, 0.262, 0.6305, 0.262, 0.6305, 0.262, 0.6305, 0.262, 0.6305, 0.262, 0.6305, 0.262, 0.6305, 0.262, 0.6305, 0.262, 0.6305, 0.262, 0.6305, 0.262, 0.6305, 0.262, 0.6305, 0.262, 0.6305, 0.262, 0.6305, 0.262, 0.6305, 0.262, 0.6305, 0.262, 0.6305, 0.262, 0.6305, 0.262, 0.6305, 0.2521, 0.6287, 0.2521, 0.6287, 0.2521, 0.6287, 0.2521, 0.6287, 0.2521, 0.6287, 0.2521, 0.6287, 0.262, 0.6305, 0.262, 0.6305, 0.262, 0.6305, 0.262, 0.6305, 0.262, 0.6305, 0.262, 0.6305, 0.262, 0.6305, 0.262, 0.6305, 0.262, 0.6305, 0.262, 0.6305, 0.262, 0.6305, 0.262, 0.6305, 0.2521, 0.6287, 0.2521, 0.6287, 0.2521, 0.6287, 0.2521, 0.6287, 0.2521, 0.6287, 0.2521, 0.6287, 0.2521, 0.6287, 0.2521, 0.6287, 0.2521, 0.6287, 0.2521, 0.6287, 0.2521, 0.6287, 0.2521, 0.6287, 0.2521, 0.6287, 0.2521, 0.6287, 0.2521, 0.6287, 0.2521, 0.6287, 0.2521, 0.6287, 0.2521, 0.6287, 0.2521, 0.6287, 0.2521, 0.6287, 0.2521, 0.6287, 0.2521, 0.6287, 0.2521, 0.6287, 0.2521, 0.6287, 0.2521, 0.6287, 0.2521, 0.6287, 0.2521, 0.6287, 0.2521, 0.6287, 0.2521, 0.6287, 0.2521, 0.6287, 0.262, 0.6305, 0.262, 0.6305, 0.262, 0.6305, 0.262, 0.6305, 0.262, 0.6305, 0.262, 0.6305, 0.262, 0.6305, 0.262, 0.6305, 0.262, 0.6305, 0.262, 0.6305, 0.262, 0.6305, 0.262, 0.6305, 0.262, 0.6305, 0.262, 0.6305, 0.262, 0.6305, 0.262, 0.6305, 0.262, 0.6305, 0.262, 0.6305, 0.262, 0.6305, 0.262, 0.6305, 0.262, 0.6305, 0.262, 0.6305, 0.262, 0.6305, 0.262, 0.6305, 0.262, 0.6305, 0.262, 0.6305, 0.262, 0.6305, 0.262, 0.6305, 0.262, 0.6305, 0.262, 0.6305, 0.262, 0.6305, 0.262, 0.6305, 0.262, 0.6305, 0.262, 0.6305, 0.262, 0.6305, 0.262, 0.6305, 0.262, 0.6305, 0.262, 0.6305, 0.262, 0.6305, 0.262, 0.6305, 0.262, 0.6305, 0.262, 0.6305, 0.262, 0.6305, 0.262, 0.6305, 0.262, 0.6305, 0.262, 0.5733, 0.262, 0.5733, 0.262, 0.5733, 0.262, 0.5733, 0.262, 0.5733, 0.262, 0.5733, 0.262, 0.5733, 0.262, 0.5733, 0.262, 0.5733, 0.262, 0.5733, 0.262, 0.5733, 0.262, 0.5733, 0.262, 0.5733, 0.262, 0.5733, 0.262, 0.5733, 0.262, 0.5733, 0.262, 0.5733, 0.262, 0.5733, 0.262, 0.5733, 0.262, 0.5733, 0.262, 0.5733, 0.262, 0.5733, 0.262, 0.5733, 0.262, 0.5733, 0.262, 0.6305, 0.262, 0.6305, 0.262, 0.6305, 0.262, 0.6305, 0.262, 0.6305, 0.262, 0.6305, 0.262, 0.6305, 0.262, 0.6305, 0.262, 0.6305, 0.262, 0.6305, 0.262, 0.6305, 0.262, 0.6305, 0.262, 0.6305, 0.262, 0.6305, 0.262, 0.6305, 0.262, 0.6305, 0.262, 0.6305, 0.262, 0.6305, 0.262, 0.6305, 0.262, 0.6305, 0.262, 0.6305, 0.262, 0.6305, 0.262, 0.6305, 0.262, 0.6305, 0.262, 0.6305, 0.262, 0.6305, 0.262, 0.6305, 0.262, 0.6305, 0.262, 0.6305, 0.262, 0.6305, 0.262, 0.6305, 0.262, 0.6305, 0.262, 0.6305, 0.262, 0.6305, 0.262, 0.6305, 0.262, 0.6305, 0.262, 0.6305, 0.262, 0.6305, 0.262, 0.6305, 0.262, 0.6305, 0.262, 0.6305, 0.262, 0.6305, 0.262, 0.6305, 0.262, 0.6305, 0.262, 0.6305, 0.262, 0.6305, 0.262, 0.6305, 0.262, 0.6305, 0.262, 0.6305, 0.262, 0.6305, 0.262, 0.6305, 0.262, 0.5733, 0.262, 0.5733, 0.262, 0.5733, 0.262, 0.5733, 0.262, 0.5733, 0.262, 0.5733, 0.262, 0.5733, 0.262, 0.5733, 0.262, 0.5733, 0.262, 0.5733, 0.262, 0.5733, 0.262, 0.5733, 0.262, 0.6305, 0.262, 0.6305, 0.262, 0.6305, 0.262, 0.6305, 0.262, 0.6305, 0.262, 0.6305, 0.262, 0.6305, 0.262, 0.6305, 0.262, 0.6305, 0.262, 0.6305, 0.262, 0.6305, 0.262, 0.6305, 0.2521, 0.6287, 0.2521, 0.6287, 0.2521, 0.6287, 0.2521, 0.6287, 0.2521, 0.6287, 0.2521, 0.6287, 0.2521, 0.6287, 0.2521, 0.6287, 0.2521, 0.6287, 0.2521, 0.6287, 0.2521, 0.6287, 0.2521, 0.6287, 0.262, 0.6305, 0.262, 0.6305, 0.262, 0.6305, 0.262, 0.6305, 0.262, 0.6305, 0.262, 0.6305, 0.262, 0.6305, 0.262, 0.6305, 0.262, 0.6305, 0.262, 0.6305, 0.262, 0.6305, 0.262, 0.6305, 0.2521, 0.6287, 0.2521, 0.6287, 0.2521, 0.6287, 0.2521, 0.6287, 0.2521, 0.6287, 0.2521, 0.6287, 0.2521, 0.6287, 0.2521, 0.6287, 0.2521, 0.6287, 0.2521, 0.6287, 0.2521, 0.6287, 0.2521, 0.6287, 0.262, 0.6305, 0.262, 0.6305, 0.262, 0.6305, 0.262, 0.6305, 0.262, 0.6305, 0.262, 0.6305, 0.262, 0.6305, 0.262, 0.6305, 0.262, 0.6305, 0.262, 0.6305, 0.262, 0.6305, 0.262, 0.6305, 0.2521, 0.6287, 0.2521, 0.6287, 0.2521, 0.6287, 0.2521, 0.6287, 0.2521, 0.6287, 0.2521, 0.6287, 0.2521, 0.6287, 0.2521, 0.6287, 0.2521, 0.6287, 0.2521, 0.6287, 0.2521, 0.6287, 0.2521, 0.6287, 0.262, 0.6305, 0.262, 0.6305, 0.262, 0.6305, 0.262, 0.6305, 0.262, 0.6305, 0.262, 0.6305, 0.2521, 0.6287, 0.2521, 0.6287, 0.2521, 0.6287, 0.262, 0.5733, 0.262, 0.5733, 0.262, 0.5733, 0.262, 0.5733, 0.262, 0.5733, 0.262, 0.5733, 0.262, 0.5733, 0.262, 0.5733, 0.262, 0.5733, 0.262, 0.5733, 0.262, 0.5733, 0.262, 0.5733, 0.262, 0.5733, 0.262, 0.5733, 0.262, 0.5733, 0.262, 0.5733, 0.262, 0.5733, 0.262, 0.5733, 0.262, 0.5733, 0.262, 0.5733, 0.262, 0.5733, 0.262, 0.5733, 0.262, 0.5733, 0.262, 0.5733, 0.262, 0.5733, 0.262, 0.5733, 0.262, 0.5733, 0.262, 0.5733, 0.262, 0.5733, 0.262, 0.5733, 0.262, 0.5733, 0.262, 0.5733, 0.262, 0.5733, 0.262, 0.5733, 0.262, 0.5733, 0.262, 0.5733, 0.262, 0.5733, 0.262, 0.5733, 0.262, 0.5733, 0.262, 0.5733, 0.262, 0.5733, 0.262, 0.5733, 0.262, 0.6305, 0.262, 0.6305, 0.262, 0.6305, 0.262, 0.6305, 0.262, 0.6305, 0.262, 0.6305, 0.262, 0.6305, 0.262, 0.6305, 0.262, 0.6305, 0.262, 0.6305, 0.262, 0.6305, 0.262, 0.6305, 0.262, 0.5733, 0.262, 0.5733, 0.262, 0.5733, 0.262, 0.5733, 0.262, 0.5733, 0.262, 0.5733, 0.262, 0.6305, 0.262, 0.6305, 0.262, 0.6305, 0.262, 0.6305, 0.262, 0.6305, 0.262, 0.6305, 0.262, 0.6305, 0.262, 0.6305, 0.262, 0.6305, 0.262, 0.6305, 0.262, 0.6305, 0.262, 0.6305, 0.262, 0.5733, 0.262, 0.5733, 0.262, 0.5733, 0.262, 0.5733, 0.262, 0.5733, 0.262, 0.5733, 0.262, 0.5733, 0.262, 0.5733, 0.262, 0.5733, 0.262, 0.6305, 0.262, 0.6305, 0.262, 0.6305, 0.262, 0.6305, 0.262, 0.6305, 0.262, 0.6305, 0.262, 0.6305, 0.262, 0.6305, 0.262, 0.6305, 0.262, 0.6305, 0.262, 0.6305, 0.262, 0.6305, 0.262, 0.6305, 0.262, 0.6305, 0.262, 0.6305, 0.262, 0.6305, 0.262, 0.6305, 0.262, 0.6305, 0.262, 0.6305, 0.262, 0.6305, 0.262, 0.6305, 0.262, 0.6305, 0.262, 0.6305, 0.262, 0.6305, 0.262, 0.5733, 0.262, 0.5733, 0.262, 0.5733, 0.262, 0.5733, 0.262, 0.5733, 0.262, 0.5733, 0.262, 0.6305, 0.262, 0.6305, 0.262, 0.6305, 0.262, 0.5733, 0.262, 0.5733, 0.262, 0.5733, 0.262, 0.5733, 0.262, 0.5733, 0.262, 0.5733, 0.262, 0.5733, 0.262, 0.5733, 0.262, 0.5733, 0.262, 0.6305, 0.262, 0.6305, 0.262, 0.6305, 0.262, 0.6305, 0.262, 0.6305, 0.262, 0.6305, 0.262, 0.6305, 0.262, 0.6305, 0.262, 0.6305, 0.262, 0.6305, 0.262, 0.6305, 0.262, 0.6305, 0.262, 0.6305, 0.262, 0.6305, 0.262, 0.6305, 0.262, 0.6305, 0.262, 0.6305, 0.262, 0.6305, 0.262, 0.5733, 0.262, 0.5733, 0.262, 0.5733, 0.262, 0.6305, 0.262, 0.6305, 0.262, 0.6305, 0.262, 0.6305, 0.262, 0.6305, 0.262, 0.6305, 0.262, 0.6305, 0.262, 0.6305, 0.262, 0.6305, 0.262, 0.5733, 0.262, 0.5733, 0.262, 0.5733, 0.262, 0.5733, 0.262, 0.5733, 0.262, 0.5733, 0.262, 0.6305, 0.262, 0.6305, 0.262, 0.6305, 0.262, 0.6305, 0.262, 0.6305, 0.262, 0.6305, 0.262, 0.6305, 0.262, 0.6305, 0.262, 0.6305, 0.262, 0.5733, 0.262, 0.5733, 0.262, 0.5733, 0.262, 0.5733, 0.262, 0.5733, 0.262, 0.5733, 0.262, 0.5733, 0.262, 0.5733, 0.262, 0.5733, 0.262, 0.5733, 0.262, 0.5733, 0.262, 0.5733, 0.262, 0.5733, 0.262, 0.5733, 0.262, 0.5733, 0.262, 0.5733, 0.262, 0.5733, 0.262, 0.5733, 0.262, 0.6305, 0.262, 0.6305, 0.262, 0.6305, 0.262, 0.6305, 0.262, 0.6305, 0.262, 0.6305, 0.262, 0.6305, 0.262, 0.6305, 0.262, 0.6305, 0.262, 0.6305, 0.262, 0.6305, 0.262, 0.6305, 0.262, 0.5733, 0.262, 0.5733, 0.262, 0.5733, 0.262, 0.5733, 0.262, 0.5733, 0.262, 0.5733, 0.262, 0.5733, 0.262, 0.5733, 0.262, 0.5733, 0.262, 0.5733, 0.262, 0.5733, 0.262, 0.5733, 0.262, 0.5733, 0.262, 0.5733, 0.262, 0.5733, 0.262, 0.6305, 0.262, 0.6305, 0.262, 0.6305, 0.262, 0.6305, 0.262, 0.6305, 0.262, 0.6305, 0.262, 0.5733, 0.262, 0.5733, 0.262, 0.5733, 0.262, 0.5733, 0.262, 0.5733, 0.262, 0.5733, 0.262, 0.5733, 0.262, 0.5733, 0.262, 0.5733, 0.262, 0.5733, 0.262, 0.5733, 0.262, 0.5733, 0.262, 0.5733, 0.262, 0.5733, 0.262, 0.5733, 0.262, 0.5733, 0.262, 0.5733, 0.262, 0.5733, 0.262, 0.5733, 0.262, 0.5733, 0.262, 0.5733, 0.262, 0.5733, 0.262, 0.5733, 0.262, 0.5733, 0.262, 0.5733, 0.262, 0.5733, 0.262, 0.5733, 0.262, 0.5733, 0.262, 0.5733, 0.262, 0.5733, 0.262, 0.5733, 0.262, 0.5733, 0.262, 0.5733, 0.262, 0.5733, 0.262, 0.5733, 0.262, 0.5733, 0.262, 0.6305, 0.262, 0.6305, 0.262, 0.6305, 0.262, 0.6305, 0.262, 0.6305, 0.262, 0.6305, 0.2521, 0.6287, 0.2521, 0.6287, 0.2521, 0.6287, 0.2521, 0.6287, 0.2521, 0.6287, 0.2521, 0.6287, 0.262, 0.6305, 0.262, 0.6305, 0.262, 0.6305, 0.262, 0.6305, 0.262, 0.6305, 0.262, 0.6305, 0.262, 0.6305, 0.262, 0.6305, 0.262, 0.6305, 0.262, 0.6305, 0.262, 0.6305, 0.262, 0.6305, 0.262, 0.6305, 0.262, 0.6305, 0.262, 0.6305, 0.262, 0.6305, 0.262, 0.6305, 0.262, 0.6305, 0.2521, 0.6287, 0.2521, 0.6287, 0.2521, 0.6287, 0.2521, 0.6287, 0.2521, 0.6287, 0.2521, 0.6287, 0.2521, 0.6287, 0.2521, 0.6287, 0.2521, 0.6287, 0.262, 0.5733, 0.262, 0.5733, 0.262, 0.5733, 0.262, 0.5733, 0.262, 0.5733, 0.262, 0.5733, 0.262, 0.5733, 0.262, 0.5733, 0.262, 0.5733, 0.262, 0.5733, 0.262, 0.5733, 0.262, 0.5733, 0.262, 0.5733, 0.262, 0.5733, 0.262, 0.5733])
me_mesh.materials.append(mat_material_001)
me_mesh.update()
me_mesh.normals_split_custom_set([tuple(v) for v in zip(*[iter([-0.452, -0.5359, -0.7131, -0.452, -0.5359, -0.7131, -0.452, -0.5359, -0.7131, -0.452, -0.5359, -0.7131, -0.452, -0.5359, -0.7131, -0.452, -0.5359, -0.7131, -0.6634, 0.05042, -0.7465, -0.6635, 0.05044, -0.7465, -0.6635, 0.05045, -0.7465, -0.6635, 0.05045, -0.7465, -0.6634, 0.05042, -0.7465, -0.6634, 0.05042, -0.7465, -0.6693, 0.3041, -0.6779, -0.6693, 0.3042, -0.6779, -0.6693, 0.3041, -0.6779, -0.6693, 0.3042, -0.6779, -0.6693, 0.3041, -0.6779, -0.6693, 0.3041, -0.6779, -0.699, -0.5055, 0.5058, -0.699, -0.5055, 0.5058, -0.699, -0.5055, 0.5058, -0.699, -0.5055, 0.5058, -0.699, -0.5055, 0.5058, -0.699, -0.5055, 0.5058, -0.7367, 0.03153, 0.6755, -0.7367, 0.03151, 0.6755, -0.7367, 0.03152, 0.6755, -0.7367, 0.03151, 0.6755, -0.7367, 0.03153, 0.6755, -0.7367, 0.03151, 0.6755, -0.7411, 0.2958, 0.6027, -0.7411, 0.2958, 0.6027, -0.7411, 0.2958, 0.6027, -0.7411, 0.2958, 0.6027, -0.7411, 0.2958, 0.6027, -0.7411, 0.2958, 0.6027, -0.5928, -0.7317, 0.3365, -0.5929, -0.7316, 0.3365, -0.5929, -0.7316, 0.3365, -0.5928, -0.7317, 0.3365, -0.5929, -0.7316, 0.3365, -0.5928, -0.7316, 0.3365, -0.6302, -0.7356, 0.2487, -0.6302, -0.7356, 0.2487, -0.6302, -0.7356, 0.2487, -0.6302, -0.7356, 0.2487, -0.6302, -0.7356, 0.2487, -0.6302, -0.7356, 0.2486, -0.9113, 0.3384, -0.2345, -0.9113, 0.3384, -0.2345, -0.9113, 0.3384, -0.2346, -0.9113, 0.3384, -0.2345, -0.9113, 0.3384, -0.2345, -0.9113, 0.3384, -0.2345, -0.9381, 0.09152, -0.3341, -0.9381, 0.09149, -0.3341, -0.9381, 0.09144, -0.3342, -0.9381, 0.09144, -0.3342, -0.9381, 0.0915, -0.3341, -0.9381, 0.09152, -0.3341, -0.9312, -0.1052, -0.349, -0.9313, -0.105, -0.3488, -0.9313, -0.1051, -0.3489, -0.9313, -0.105, -0.3488, -0.9312, -0.1052, -0.349, -0.9313, -0.1051, -0.3489, -0.9454, 0.3254, 0.01628, -0.9455, 0.3253, 0.01635, -0.9455, 0.3253, 0.0163, -0.9455, 0.3253, 0.01635, -0.9454, 0.3254, 0.01628, -0.9455, 0.3253, 0.01631, -0.9914, 0.06566, 0.1133, -0.9914, 0.06561, 0.1133, -0.9914, 0.06564, 0.1133, -0.9914, 0.06561, 0.1133, -0.9914, 0.06566, 0.1133, -0.9914, 0.06563, 0.1133, -0.9776, -0.162, 0.1341, -0.9776, -0.162, 0.1341, -0.9776, -0.162, 0.1341, -0.9776, -0.162, 0.1341, -0.9776, -0.162, 0.1341, -0.9776, -0.162, 0.1341, -0.7427, 0.4382, -0.5064, -0.7427, 0.4382, -0.5064, -0.7427, 0.4382, -0.5063, -0.7427, 0.4382, -0.5064, -0.7427, 0.4382, -0.5064, -0.7427, 0.4382, -0.5064, -0.7168, 0.497, 0.489, -0.7168, 0.497, 0.489, -0.7168, 0.497, 0.489, -0.7168, 0.497, 0.489, -0.7168, 0.497, 0.489, -0.7168, 0.497, 0.489, -0.9401, 0.2565, -0.2244, -0.9401, 0.2565, -0.2245, -0.9401, 0.2565, -0.2245, -0.9401, 0.2565, -0.2245, -0.9401, 0.2565, -0.2244, -0.9401, 0.2565, -0.2244, -0.9559, 0.2868, 0.06332, -0.9559, 0.2868, 0.06333, -0.9559, 0.2868, 0.06336, -0.9559, 0.2868, 0.06333, -0.9559, 0.2868, 0.06332, -0.9559, 0.2868, 0.06334, -0.6427, -0.2569, -0.7218, -0.6427, -0.2569, -0.7218, -0.6427, -0.2569, -0.7218, -0.6427, -0.2569, -0.7218, -0.6427, -0.2569, -0.7218, -0.6427, -0.2569, -0.7218, -0.7771, -0.1562, 0.6097, -0.7771, -0.1562, 0.6096, -0.7771, -0.1562, 0.6096, -0.7771, -0.1562, 0.6096, -0.7771, -0.1562, 0.6097, -0.7771, -0.1562, 0.6097, -0.9952, 0.05952, -0.07738, -0.9952, 0.05953, -0.07738, -0.9952, 0.05953, -0.0774, -0.9952, 0.05953, -0.07738, -0.9952, 0.05952, -0.07738, -0.9952, 0.05951, -0.07737, -0.9856, 0.1059, 0.1314, -0.9857, 0.1059, 0.1314, -0.9856, 0.1059, 0.1314, -0.9857, 0.1059, 0.1314, -0.9856, 0.1059, 0.1314, -0.9856, 0.1059, 0.1314, -0.8937, -0.285, -0.3466, -0.8937, -0.285, -0.3466, -0.8937, -0.285, -0.3466, -0.8937, -0.285, -0.3466, -0.8937, -0.285, -0.3466, -0.8937, -0.285, -0.3466, -0.9869, -0.1129, 0.1155, -0.9869, -0.1129, 0.1155, -0.9869, -0.1129, 0.1155, -0.984, 0.1746, 0.03662, -0.984, 0.1746, 0.03658, -0.984, 0.1746, 0.03661, -0.984, 0.1746, 0.03662, -0.984, 0.1746, 0.03659, -0.984, 0.1746, 0.03658, -0.991, 0.1334, 0.005484, -0.991, 0.1335, 0.005507, -0.991, 0.1334, 0.005501, -0.991, 0.1335, 0.005507, -0.991, 0.1334, 0.005484, -0.991, 0.1334, 0.005483, -0.988, 0.104, -0.1139, -0.988, 0.104, -0.1139, -0.988, 0.104, -0.1139, -0.988, 0.104, -0.1139, -0.988, 0.104, -0.1139, -0.988, 0.104, -0.1139, -0.9928, 0.105, 0.05792, -0.9928, 0.1049, 0.05795, -0.9928, 0.1049, 0.05794, -0.9928, 0.1049, 0.05795, -0.9928, 0.105, 0.05792, -0.9928, 0.105, 0.05792, -0.9881, 0.1504, 0.03091, -0.9881, 0.1504, 0.03091, -0.9881, 0.1504, 0.03091, -0.9881, 0.1504, 0.03091, -0.9881, 0.1504, 0.03091, -0.9881, 0.1504, 0.03091, -0.9882, 0.1516, -0.02227, -0.9882, 0.1516, -0.02227, -0.9882, 0.1515, -0.02228, -0.9882, 0.1516, -0.02227, -0.9882, 0.1516, -0.02227, -0.9882, 0.1516, -0.02226, -0.3052, -0.6606, -0.6859, -0.3052, -0.6606, -0.6859, -0.3052, -0.6606, -0.6859, -0.3052, -0.6606, -0.6859, -0.3052, -0.6606, -0.6859, -0.3052, -0.6606, -0.6859, -0.7808, -0.5113, -0.3592, -0.7808, -0.5113, -0.3592, -0.7807, -0.5111, -0.3595, -0.7808, -0.5113, -0.3592, -0.7807, -0.5111, -0.3595, -0.7808, -0.5113, -0.3592, -0.5227, -0.7574, 0.3913, -0.5227, -0.7574, 0.3914, -0.5227, -0.7574, 0.3913, -0.5227, -0.7574, 0.3914, -0.5227, -0.7574, 0.3913, -0.5227, -0.7574, 0.3914, -0.1877, -0.5213, -0.8325, -0.1877, -0.5213, -0.8325, -0.1877, -0.5213, -0.8325, -0.1877, -0.5213, -0.8325, -0.1877, -0.5213, -0.8325, -0.1877, -0.5213, -0.8325, -0.703, -0.6798, -0.2091, -0.703, -0.6797, -0.2091, -0.703, -0.6797, -0.2092, -0.703, -0.6797, -0.2091, -0.703, -0.6798, -0.2091, -0.703, -0.6797, -0.2091, -0.6374, -0.7637, -0.1026, -0.6374, -0.7637, -0.1027, -0.6374, -0.7637, -0.1027, -0.6374, -0.7637, -0.1027, -0.6374, -0.7637, -0.1026, -0.6374, -0.7637, -0.1026, -0.8444, -0.5353, -0.01908, -0.8444, -0.5353, -0.01905, -0.8444, -0.5353, -0.01907, -0.8444, -0.5353, -0.01907, -0.8444, -0.5353, -0.01905, -0.8444, -0.5353, -0.01908, -0.9599, -0.2797, -0.0209, -0.9599, -0.2797, -0.02092, -0.9599, -0.2797, -0.02092, -0.9599, -0.2797, -0.02092, -0.9599, -0.2797, -0.0209, -0.9599, -0.2797, -0.0209, -0.9911, 0.05166, -0.1226, -0.9911, 0.05166, -0.1226, -0.9911, 0.05166, -0.1226, -0.03106, -0.7856, 0.618, -0.03106, -0.7856, 0.618, -0.03106, -0.7856, 0.618, -0.05063, -0.5997, -0.7986, -0.05063, -0.5997, -0.7986, -0.05063, -0.5997, -0.7986, -0.9209, -0.2677, 0.2833, -0.9209, -0.2677, 0.2833, -0.9209, -0.2677, 0.2833, -0.9209, -0.2677, 0.2833, -0.9209, -0.2677, 0.2833, -0.9209, -0.2676, 0.2833, -0.9414, 0.03451, 0.3355, -0.9414, 0.03451, 0.3355, -0.9414, 0.0345, 0.3355, -0.9414, 0.03451, 0.3355, -0.9414, 0.03451, 0.3355, -0.9414, 0.03449, 0.3355, -0.9098, 0.27, 0.3151, -0.9098, 0.27, 0.3152, -0.9098, 0.27, 0.3152, -0.9098, 0.27, 0.3152, -0.9098, 0.27, 0.3151, -0.9098, 0.27, 0.3151, -0.6231, -0.2588, -0.7381, -0.6231, -0.2588, -0.7381, -0.6231, -0.2588, -0.7381, -0.6231, -0.2588, -0.7381, -0.6231, -0.2588, -0.7381, -0.6231, -0.2588, -0.7381, -0.8763, -0.372, -0.3061, -0.8763, -0.372, -0.3061, -0.8763, -0.372, -0.3061, -0.8763, -0.372, -0.3061, -0.8763, -0.372, -0.3061, -0.8763, -0.372, -0.3061, -0.963, -0.2404, 0.1215, -0.963, -0.2404, 0.1215, -0.963, -0.2404, 0.1215, -0.963, -0.2404, 0.1215, -0.963, -0.2404, 0.1215, -0.963, -0.2404, 0.1215, -0.989, -0.135, -0.05982, -0.989, -0.1351, -0.05981, -0.989, -0.1351, -0.05981, -0.989, -0.1351, -0.05981, -0.989, -0.135, -0.05983, -0.989, -0.1351, -0.05981, -0.9432, -0.1875, 0.2742, -0.9432, -0.1876, 0.2742, -0.9432, -0.1875, 0.2742, -0.9432, -0.1876, 0.2742, -0.9432, -0.1875, 0.2742, -0.9432, -0.1875, 0.2742, -0.7673, 0.365, -0.5273, -0.7673, 0.365, -0.5273, -0.7673, 0.365, -0.5273, -0.7673, 0.365, -0.5273, -0.7673, 0.365, -0.5273, -0.7673, 0.365, -0.5273, -0.7427, 0.4511, 0.4949, -0.7427, 0.4511, 0.4949, -0.7427, 0.4511, 0.4949, -0.7427, 0.4511, 0.4949, -0.7427, 0.4511, 0.4949, -0.7427, 0.4511, 0.4949, -0.9298, 0.2501, -0.2701, -0.9298, 0.25, -0.2702, -0.9298, 0.2501, -0.2701, -0.9298, 0.2501, -0.2701, -0.9298, 0.2501, -0.2701, -0.9298, 0.25, -0.2702, -0.9687, 0.2401, 0.06262, -0.9687, 0.2401, 0.06263, -0.9687, 0.24, 0.06267, -0.9687, 0.2401, 0.06263, -0.9687, 0.2401, 0.06262, -0.9687, 0.2401, 0.06264, -0.8908, 0.343, 0.2981, -0.8908, 0.343, 0.2981, -0.8908, 0.343, 0.2981, -0.8908, 0.343, 0.2981, -0.8908, 0.343, 0.2981, -0.8908, 0.343, 0.2981, -0.9371, -0.2391, 0.2544, -0.9371, -0.2391, 0.2544, -0.9371, -0.2392, 0.2543, -0.9371, -0.2392, 0.2543, -0.9371, -0.2391, 0.2544, -0.9371, -0.2391, 0.2544, -0.9695, -0.2411, 0.04315, -0.9695, -0.2411, 0.04315, -0.9695, -0.2411, 0.04315, -0.5193, -0.7286, 0.4466, -0.5193, -0.7286, 0.4466, -0.5193, -0.7286, 0.4466, -0.5193, -0.7286, 0.4466, -0.5193, -0.7286, 0.4466, -0.5193, -0.7286, 0.4466, -0.6306, -0.226, 0.7425, -0.6306, -0.226, 0.7425, -0.6305, -0.226, 0.7425, -0.6306, -0.226, 0.7425, -0.6306, -0.226, 0.7425, -0.6305, -0.226, 0.7425, -0.7688, 0.308, 0.5604, -0.7688, 0.308, 0.5604, -0.7688, 0.308, 0.5604, -0.7688, 0.308, 0.5604, -0.7688, 0.308, 0.5604, -0.7688, 0.308, 0.5604, -0.9446, 0.178, -0.2757, -0.9446, 0.178, -0.2757, -0.9446, 0.178, -0.2757, -0.9446, 0.178, -0.2757, -0.9446, 0.178, -0.2757, -0.9446, 0.178, -0.2757, -0.7839, -0.5569, -0.2746, -0.784, -0.5568, -0.2744, -0.7839, -0.5569, -0.2746, -0.784, -0.5568, -0.2744, -0.7839, -0.5569, -0.2746, -0.7839, -0.5569, -0.2745, -0.8809, -0.1736, -0.4403, -0.8809, -0.1736, -0.4403, -0.8809, -0.1736, -0.4403, -0.8809, -0.1736, -0.4403, -0.8809, -0.1736, -0.4403, -0.8809, -0.1737, -0.4403, -0.9932, 0.03098, 0.1121, -0.9932, 0.03098, 0.1121, -0.9932, 0.03099, 0.1122, -0.9932, 0.03099, 0.1122, -0.9932, 0.031, 0.1122, -0.9932, 0.03098, 0.1121, -0.9975, 0.02828, 0.06538, -0.9975, 0.02828, 0.06538, -0.9975, 0.02825, 0.06536, -0.9975, 0.02828, 0.06538, -0.9975, 0.02828, 0.06538, -0.9975, 0.02825, 0.06536, -0.993, 0.04516, 0.1089, -0.993, 0.04516, 0.1089, -0.993, 0.04514, 0.1089, -0.993, 0.04516, 0.1089, -0.993, 0.04516, 0.1089, -0.993, 0.04515, 0.1089, 0.0, -0.5189, 0.8548, 0.0, -0.5189, 0.8548, 0.0, -0.5189, 0.8548, 0.0, 0.6982, -0.7159, 0.0, 0.6982, -0.7159, 0.0, 0.6982, -0.7159, 0.0, 0.6982, -0.7159, 0.0, 0.6982, -0.7159, 0.0, 0.6982, -0.7159, -0.9979, 0.06053, -0.02392, -0.9979, 0.06045, -0.02389, -0.9979, 0.06049, -0.0239, -0.9979, 0.06045, -0.02389, -0.9979, 0.06053, -0.02392, -0.9979, 0.06049, -0.0239, -0.9913, 0.04597, -0.1234, -0.9913, 0.04595, -0.1234, -0.9913, 0.04595, -0.1234, -0.9913, 0.04595, -0.1234, -0.9913, 0.04597, -0.1235, -0.9913, 0.04595, -0.1234, -0.8783, -0.01289, -0.478, -0.8783, -0.0129, -0.478, -0.8783, -0.0129, -0.478, -0.8783, -0.0129, -0.478, -0.8783, -0.0129, -0.478, -0.8783, -0.0129, -0.478, -0.9738, -0.1192, -0.1939, -0.9737, -0.1189, -0.1942, -0.9738, -0.1192, -0.1938, -0.9737, -0.1189, -0.1942, -0.9738, -0.1192, -0.1939, -0.9738, -0.1192, -0.1938, 0.0, -0.8964, -0.4432, 0.0, -0.8964, -0.4432, 0.0, -0.8964, -0.4432, -0.2186, -0.9514, 0.2171, -0.2186, -0.9514, 0.2171, -0.2186, -0.9514, 0.2171, -0.5201, -0.8446, 0.1273, -0.5201, -0.8446, 0.1273, -0.52, -0.8446, 0.1274, -0.5201, -0.8446, 0.1273, -0.5201, -0.8446, 0.1273, -0.5201, -0.8446, 0.1273, -0.6495, -0.7587, 0.05135, -0.6495, -0.7587, 0.05133, -0.6495, -0.7587, 0.05135, -0.6495, -0.7587, 0.05135, -0.6495, -0.7587, 0.05135, -0.6494, -0.7587, 0.05137, -0.5245, -0.8382, 0.1495, -0.5245, -0.8382, 0.1495, -0.5245, -0.8382, 0.1495, -0.6215, -0.7778, 0.09379, -0.6215, -0.7778, 0.09379, -0.6215, -0.7778, 0.09378, -0.6215, -0.7778, 0.09378, -0.6215, -0.7778, 0.09379, -0.6215, -0.7778, 0.09379, 0.6445, -0.1003, -0.758, 0.6445, -0.1003, -0.758, 0.6445, -0.1003, -0.758, 0.442, -0.06876, 0.8944, 0.442, -0.06876, 0.8944, 0.442, -0.06876, 0.8944, 0.442, -0.06876, 0.8944, 0.442, -0.06876, 0.8944, 0.442, -0.06876, 0.8944, 0.5418, -0.08429, 0.8363, 0.5418, -0.08429, 0.8363, 0.5418, -0.08429, 0.8363, 0.5418, -0.08429, 0.8363, 0.5418, -0.08429, 0.8363, 0.5418, -0.08429, 0.8363, 0.6284, -0.09775, -0.7718, 0.6284, -0.09775, -0.7718, 0.6284, -0.09775, -0.7718, 0.6284, -0.09775, -0.7718, 0.6284, -0.09775, -0.7718, 0.6284, -0.09775, -0.7718, 0.59, -0.09178, 0.8022, 0.59, -0.09178, 0.8022, 0.59, -0.09178, 0.8022, 0.8026, -0.1249, -0.5833, 0.8026, -0.1249, -0.5833, 0.8026, -0.1249, -0.5833, 0.8026, -0.1249, -0.5833, 0.8026, -0.1249, -0.5833, 0.8026, -0.1249, -0.5833, 0.2186, 0.9514, -0.2171, 0.2186, 0.9514, -0.2171, 0.2186, 0.9514, -0.2171, 0.4782, 0.8678, -0.1352, 0.4782, 0.8678, -0.1352, 0.4782, 0.8678, -0.1352, 0.4782, 0.8678, -0.1352, 0.4782, 0.8678, -0.1352, 0.4782, 0.8678, -0.1352, 0.533, 0.8363, -0.1288, 0.5337, 0.8354, -0.1318, 0.533, 0.8363, -0.1288, 0.5337, 0.8354, -0.1318, 0.533, 0.8363, -0.1288, 0.5313, 0.8367, -0.1328, 0.5313, 0.8367, -0.1328, 0.5279, 0.8386, -0.1342, 0.5337, 0.8354, -0.1318, 0.4981, 0.8544, -0.1481, 0.4982, 0.8543, -0.1481, 0.4983, 0.8543, -0.1481, 0.4981, 0.8544, -0.1481, 0.4983, 0.8543, -0.1481, 0.4982, 0.8543, -0.1481, -0.9708, 0.01779, 0.2394, -0.9708, 0.01781, 0.2394, -0.9708, 0.0178, 0.2394, -0.9708, 0.01781, 0.2394, -0.9708, 0.0178, 0.2394, -0.9708, 0.0178, 0.2394, -0.9871, 0.04113, 0.1548, -0.9871, 0.04113, 0.1548, -0.9871, 0.04113, 0.1548, -0.9871, 0.04113, 0.1548, -0.9871, 0.04113, 0.1548, -0.9871, 0.04113, 0.1548, -0.9987, 0.02814, 0.04335, -0.9987, 0.02804, 0.04332, -0.9987, 0.02823, 0.04337, -0.9987, 0.02804, 0.04332, -0.9987, 0.02817, 0.04336, -0.9987, 0.02823, 0.04337, -0.9886, 0.1138, -0.09857, -0.9886, 0.1137, -0.09856, -0.9886, 0.1138, -0.09856, -0.9886, 0.1137, -0.09856, -0.9886, 0.1138, -0.09857, -0.9886, 0.1137, -0.09856, -0.953, 0.08307, -0.2914, -0.953, 0.08307, -0.2914, -0.953, 0.08308, -0.2914, -0.953, 0.08307, -0.2914, -0.953, 0.08308, -0.2914, -0.953, 0.08307, -0.2914, -0.9714, -0.003588, -0.2375, -0.9714, -0.003588, -0.2375, -0.9714, -0.003592, -0.2375, -0.9714, -0.003592, -0.2375, -0.9714, -0.003588, -0.2375, -0.9714, -0.003589, -0.2375, 0.0, 0.3837, 0.9235, 0.0, 0.3837, 0.9235, 0.0, 0.3837, 0.9235, 0.0, 0.3837, 0.9235, 0.0, 0.3837, 0.9235, 0.0, 0.3837, 0.9235, 0.0, -0.7441, -0.6681, 0.0, -0.7441, -0.6681, 0.0, -0.7441, -0.6681, 0.1152, -0.8784, 0.4638, 0.1152, -0.8784, 0.4638, 0.1152, -0.8784, 0.4638, 0.1152, -0.8784, 0.4638, 0.1152, -0.8784, 0.4638, 0.1152, -0.8784, 0.4638, 0.1294, -0.1108, 0.9854, 0.1294, -0.1108, 0.9854, 0.1294, -0.1108, 0.9854, 0.1294, -0.1108, 0.9854, 0.1294, -0.1108, 0.9854, 0.1294, -0.1108, 0.9854, 0.1227, 0.8641, 0.4881, 0.1223, 0.8642, 0.4881, 0.1223, 0.8642, 0.4881, 0.1223, 0.8642, 0.4881, 0.1227, 0.8641, 0.4881, 0.1224, 0.8642, 0.4881, 0.1121, 0.8456, -0.5219, 0.1121, 0.8456, -0.5219, 0.1121, 0.8456, -0.5219, 0.1121, 0.8456, -0.5219, 0.1121, 0.8456, -0.5219, 0.1121, 0.8456, -0.5219, 0.1283, -0.7682, -0.6272, 0.1283, -0.7682, -0.6272, 0.1283, -0.7682, -0.6272, 0.1283, -0.7682, -0.6272, 0.1283, -0.7682, -0.6272, 0.1283, -0.7682, -0.6272, 0.1163, 0.1382, -0.9835, 0.1163, 0.1382, -0.9835, 0.1163, 0.1382, -0.9835, 0.1163, 0.1382, -0.9835, 0.1163, 0.1382, -0.9835, 0.1163, 0.1382, -0.9835, -3.152e-08, -0.6412, -0.7674, -2.731e-08, -0.6412, -0.7674, 1.088e-06, -0.6412, -0.7674, -3.152e-08, -0.6412, -0.7674, -1.125e-06, -0.6412, -0.7674, -2.731e-08, -0.6412, -0.7674, -0.6473, -0.6945, 0.3139, -0.6473, -0.6945, 0.3139, -0.6473, -0.6945, 0.3139, -0.6473, -0.6945, 0.3139, -0.6473, -0.6945, 0.3139, -0.6473, -0.6945, 0.3139, -0.7313, -0.3176, 0.6035, -0.7313, -0.3176, 0.6035, -0.7313, -0.3176, 0.6035, -0.7313, -0.3176, 0.6035, -0.7313, -0.3176, 0.6035, -0.7313, -0.3176, 0.6035, 0.452, -0.5359, -0.7131, 0.452, -0.5359, -0.7131, 0.452, -0.5359, -0.7131, 0.452, -0.5359, -0.7131, 0.452, -0.5359, -0.7131, 0.452, -0.5359, -0.7131, 0.6635, 0.05044, -0.7465, 0.6634, 0.05042, -0.7465, 0.6635, 0.05045, -0.7465, 0.6635, 0.05045, -0.7465, 0.6634, 0.05042, -0.7465, 0.6634, 0.05042, -0.7465, 0.6693, 0.3041, -0.6779, 0.6693, 0.3041, -0.6779, 0.6693, 0.3042, -0.6779, 0.6693, 0.3042, -0.6779, 0.6693, 0.3041, -0.6779, 0.6693, 0.3041, -0.6779, 0.699, -0.5055, 0.5058, 0.699, -0.5055, 0.5058, 0.699, -0.5055, 0.5058, 0.699, -0.5055, 0.5058, 0.699, -0.5055, 0.5058, 0.699, -0.5055, 0.5058, 0.7367, 0.03151, 0.6755, 0.7367, 0.03152, 0.6755, 0.7367, 0.03151, 0.6755, 0.7367, 0.03151, 0.6755, 0.7367, 0.03151, 0.6755, 0.7367, 0.03151, 0.6755, 0.7411, 0.2958, 0.6027, 0.7411, 0.2958, 0.6027, 0.7411, 0.2958, 0.6027, 0.7411, 0.2958, 0.6027, 0.7411, 0.2958, 0.6027, 0.7411, 0.2958, 0.6027, 0.5929, -0.7316, 0.3365, 0.5928, -0.7317, 0.3365, 0.5929, -0.7316, 0.3365, 0.5929, -0.7316, 0.3365, 0.5928, -0.7317, 0.3365, 0.5928, -0.7316, 0.3365, 0.6302, -0.7356, 0.2487, 0.6301, -0.7356, 0.2487, 0.6302, -0.7356, 0.2487, 0.6302, -0.7356, 0.2487, 0.6301, -0.7356, 0.2487, 0.6302, -0.7356, 0.2486, 0.9113, 0.3384, -0.2345, 0.9113, 0.3384, -0.2345, 0.9113, 0.3384, -0.2345, 0.9113, 0.3384, -0.2345, 0.9113, 0.3384, -0.2346, 0.9113, 0.3384, -0.2345, 0.9381, 0.09152, -0.3341, 0.9381, 0.09144, -0.3342, 0.9381, 0.09149, -0.3341, 0.9381, 0.09144, -0.3342, 0.9381, 0.09152, -0.3341, 0.9381, 0.09151, -0.3341, 0.9313, -0.105, -0.3488, 0.9312, -0.1052, -0.349, 0.9313, -0.1051, -0.3489, 0.9312, -0.1052, -0.349, 0.9313, -0.105, -0.3488, 0.9313, -0.1051, -0.3489, 0.9454, 0.3254, 0.01628, 0.9455, 0.3253, 0.01635, 0.9455, 0.3253, 0.01631, 0.9455, 0.3253, 0.01635, 0.9454, 0.3254, 0.01628, 0.9455, 0.3253, 0.0163, 0.9914, 0.06564, 0.1133, 0.9914, 0.06561, 0.1133, 0.9914, 0.06566, 0.1133, 0.9914, 0.06566, 0.1133, 0.9914, 0.06561, 0.1133, 0.9914, 0.06563, 0.1133, 0.9776, -0.162, 0.1341, 0.9776, -0.162, 0.1341, 0.9776, -0.162, 0.1341, 0.9776, -0.162, 0.1341, 0.9776, -0.162, 0.1341, 0.9776, -0.162, 0.1341, 0.7425, 0.4387, -0.5062, 0.7427, 0.4382, -0.5064, 0.7427, 0.4382, -0.5064, 0.7427, 0.4382, -0.5064, 0.7425, 0.4387, -0.5062, 0.7427, 0.4382, -0.5063, 0.7168, 0.497, 0.489, 0.7168, 0.497, 0.489, 0.7169, 0.497, 0.489, 0.7168, 0.497, 0.489, 0.7168, 0.497, 0.489, 0.7168, 0.497, 0.489, 0.9401, 0.2565, -0.2244, 0.9401, 0.2565, -0.2245, 0.9401, 0.2565, -0.2244, 0.9401, 0.2565, -0.2245, 0.9401, 0.2565, -0.2244, 0.9401, 0.2565, -0.2245, 0.9559, 0.2868, 0.06332, 0.9559, 0.2868, 0.06336, 0.9559, 0.2868, 0.06333, 0.9559, 0.2868, 0.06332, 0.9559, 0.2868, 0.06333, 0.9559, 0.2868, 0.06334, 0.6427, -0.2569, -0.7218, 0.6427, -0.2569, -0.7218, 0.6427, -0.2569, -0.7218, 0.6427, -0.2569, -0.7218, 0.6427, -0.2569, -0.7218, 0.6427, -0.2569, -0.7218, 0.7771, -0.1562, 0.6096, 0.7771, -0.1562, 0.6096, 0.7771, -0.1562, 0.6097, 0.7771, -0.1562, 0.6096, 0.7771, -0.1562, 0.6096, 0.7771, -0.1562, 0.6096, 0.9952, 0.05952, -0.07738, 0.9952, 0.05953, -0.07741, 0.9952, 0.05953, -0.07738, 0.9952, 0.05953, -0.07738, 0.9952, 0.05951, -0.07738, 0.9952, 0.05952, -0.07738, 0.9856, 0.1059, 0.1314, 0.9857, 0.1059, 0.1314, 0.9856, 0.1059, 0.1314, 0.9857, 0.1059, 0.1314, 0.9856, 0.1059, 0.1314, 0.9856, 0.1059, 0.1314, 0.8937, -0.285, -0.3466, 0.8937, -0.285, -0.3466, 0.8937, -0.285, -0.3466, 0.8937, -0.285, -0.3466, 0.8937, -0.285, -0.3466, 0.8937, -0.285, -0.3466, 0.9869, -0.1129, 0.1155, 0.9869, -0.1129, 0.1155, 0.9869, -0.1129, 0.1155, 0.984, 0.1746, 0.03662, 0.984, 0.1746, 0.03661, 0.984, 0.1746, 0.03662, 0.984, 0.1746, 0.03662, 0.984, 0.1746, 0.03659, 0.984, 0.1746, 0.03662, 0.991, 0.1334, 0.005508, 0.991, 0.1334, 0.005484, 0.991, 0.1334, 0.005501, 0.991, 0.1334, 0.005484, 0.991, 0.1334, 0.005508, 0.991, 0.1334, 0.005483, 0.988, 0.104, -0.1139, 0.988, 0.104, -0.1139, 0.988, 0.104, -0.1139, 0.988, 0.104, -0.1139, 0.988, 0.104, -0.1139, 0.988, 0.104, -0.1139, 0.9928, 0.105, 0.05792, 0.9928, 0.1049, 0.05794, 0.9928, 0.105, 0.05792, 0.9928, 0.105, 0.05792, 0.9928, 0.105, 0.05792, 0.9928, 0.105, 0.05792, 0.9881, 0.1504, 0.03091, 0.9881, 0.1504, 0.03093, 0.9881, 0.1504, 0.03091, 0.9881, 0.1504, 0.03093, 0.9881, 0.1504, 0.03091, 0.9881, 0.1504, 0.03091, 0.9882, 0.1515, -0.02228, 0.9882, 0.1516, -0.02227, 0.9882, 0.1516, -0.02227, 0.9882, 0.1516, -0.02227, 0.9882, 0.1515, -0.02228, 0.9882, 0.1516, -0.02226, 0.3052, -0.6606, -0.6859, 0.3052, -0.6606, -0.6859, 0.3052, -0.6606, -0.6859, 0.3052, -0.6606, -0.6859, 0.3052, -0.6606, -0.6859, 0.3052, -0.6606, -0.6859, 0.7808, -0.5113, -0.3592, 0.7807, -0.5111, -0.3595, 0.7808, -0.5113, -0.3592, 0.7807, -0.5111, -0.3595, 0.7808, -0.5113, -0.3592, 0.7808, -0.5113, -0.3592, 0.5227, -0.7574, 0.3913, 0.5227, -0.7574, 0.3914, 0.5227, -0.7574, 0.3914, 0.5227, -0.7574, 0.3914, 0.5227, -0.7574, 0.3913, 0.5227, -0.7574, 0.3913, 0.1877, -0.5214, -0.8324, 0.1877, -0.5213, -0.8325, 0.1877, -0.5213, -0.8325, 0.1877, -0.5213, -0.8325, 0.1877, -0.5214, -0.8324, 0.1877, -0.5213, -0.8324, 0.703, -0.6798, -0.2091, 0.703, -0.6797, -0.2091, 0.703, -0.6797, -0.2091, 0.703, -0.6797, -0.2091, 0.703, -0.6798, -0.2091, 0.703, -0.6797, -0.2091, 0.6374, -0.7637, -0.1027, 0.6374, -0.7637, -0.1027, 0.6374, -0.7637, -0.1026, 0.6374, -0.7637, -0.1027, 0.6374, -0.7637, -0.1027, 0.6374, -0.7637, -0.1026, 0.8444, -0.5353, -0.01907, 0.8444, -0.5353, -0.01909, 0.8444, -0.5353, -0.01908, 0.8444, -0.5353, -0.01909, 0.8444, -0.5353, -0.01907, 0.8444, -0.5353, -0.01908, 0.9599, -0.2797, -0.0209, 0.9599, -0.2797, -0.02093, 0.9599, -0.2797, -0.02092, 0.9599, -0.2797, -0.0209, 0.9599, -0.2797, -0.02092, 0.9599, -0.2797, -0.0209, 0.9911, 0.05166, -0.1226, 0.9911, 0.05166, -0.1226, 0.9911, 0.05166, -0.1226, -3.704e-09, -0.7632, 0.6462, -5.79e-06, -0.7632, 0.6462, -2.595e-08, -0.7632, 0.6462, -3.704e-09, -0.7632, 0.6462, -2.595e-08, -0.7632, 0.6462, 5.715e-06, -0.7632, 0.6462, 0.03106, -0.7856, 0.618, 0.03106, -0.7856, 0.618, 0.03106, -0.7856, 0.618, 0.05063, -0.5997, -0.7986, 0.05063, -0.5997, -0.7986, 0.05063, -0.5997, -0.7986, 0.9209, -0.2677, 0.2833, 0.9209, -0.2677, 0.2833, 0.9209, -0.2677, 0.2833, 0.9209, -0.2677, 0.2833, 0.9209, -0.2677, 0.2833, 0.9209, -0.2676, 0.2833, 0.9414, 0.03451, 0.3355, 0.9414, 0.0345, 0.3355, 0.9414, 0.03451, 0.3355, 0.9414, 0.03451, 0.3355, 0.9414, 0.03451, 0.3355, 0.9414, 0.03449, 0.3355, 0.9098, 0.27, 0.3151, 0.9098, 0.27, 0.3152, 0.9098, 0.27, 0.3152, 0.9098, 0.27, 0.3151, 0.9098, 0.27, 0.3152, 0.9098, 0.27, 0.3151, 0.6231, -0.2588, -0.7381, 0.6231, -0.2588, -0.7381, 0.6231, -0.2588, -0.7381, 0.6231, -0.2588, -0.7381, 0.6231, -0.2588, -0.7381, 0.6231, -0.2588, -0.7381, 0.8763, -0.372, -0.3061, 0.8763, -0.372, -0.3061, 0.8763, -0.372, -0.3061, 0.8763, -0.372, -0.3061, 0.8763, -0.372, -0.3061, 0.8763, -0.372, -0.3061, 0.963, -0.2404, 0.1215, 0.963, -0.2404, 0.1215, 0.963, -0.2404, 0.1215, 0.963, -0.2404, 0.1215, 0.963, -0.2404, 0.1215, 0.963, -0.2404, 0.1215, 0.989, -0.1351, -0.05981, 0.989, -0.135, -0.05982, 0.989, -0.1351, -0.05981, 0.989, -0.1351, -0.05981, 0.989, -0.1351, -0.05981, 0.989, -0.135, -0.05983, 0.9432, -0.1876, 0.2742, 0.9432, -0.1875, 0.2742, 0.9432, -0.1875, 0.2742, 0.9432, -0.1875, 0.2742, 0.9432, -0.1876, 0.2742, 0.9432, -0.1875, 0.2742, 0.7673, 0.365, -0.5273, 0.7673, 0.365, -0.5273, 0.7673, 0.365, -0.5273, 0.7673, 0.365, -0.5273, 0.7673, 0.365, -0.5273, 0.7673, 0.365, -0.5273, 0.7427, 0.4511, 0.4949, 0.7427, 0.4511, 0.4949, 0.7427, 0.4511, 0.4949, 0.7427, 0.4511, 0.4949, 0.7427, 0.4511, 0.4949, 0.7427, 0.4511, 0.4949, 0.9298, 0.2501, -0.2701, 0.9298, 0.25, -0.2702, 0.9298, 0.2501, -0.2701, 0.9298, 0.2501, -0.2701, 0.9298, 0.2501, -0.2701, 0.9298, 0.25, -0.2702, 0.9687, 0.24, 0.06267, 0.9687, 0.2401, 0.06263, 0.9687, 0.2401, 0.06262, 0.9687, 0.2401, 0.06262, 0.9687, 0.2401, 0.06263, 0.9687, 0.2401, 0.06264, 0.8908, 0.343, 0.2981, 0.8908, 0.343, 0.2981, 0.8908, 0.343, 0.2981, 0.8908, 0.343, 0.2981, 0.8908, 0.343, 0.2981, 0.8908, 0.343, 0.2981, 0.9291, -0.2498, 0.2727, 0.9291, -0.2498, 0.2727, 0.9291, -0.2498, 0.2727, 0.9777, -0.2096, -0.01258, 0.9777, -0.2096, -0.01259, 0.9777, -0.2096, -0.01256, 0.9777, -0.2096, -0.01256, 0.9777, -0.2096, -0.01259, 0.9777, -0.2096, -0.01259, 0.5193, -0.7286, 0.4466, 0.5193, -0.7286, 0.4466, 0.5193, -0.7286, 0.4465, 0.5193, -0.7286, 0.4465, 0.5193, -0.7286, 0.4466, 0.5193, -0.7286, 0.4466, 0.6306, -0.226, 0.7425, 0.6306, -0.226, 0.7425, 0.6306, -0.226, 0.7425, 0.6306, -0.226, 0.7425, 0.6306, -0.226, 0.7425, 0.6305, -0.226, 0.7425, 0.7688, 0.308, 0.5604, 0.7688, 0.308, 0.5604, 0.7688, 0.308, 0.5604, 0.7688, 0.308, 0.5604, 0.7688, 0.308, 0.5604, 0.7688, 0.308, 0.5604, 0.9446, 0.178, -0.2757, 0.9446, 0.178, -0.2757, 0.9446, 0.178, -0.2757, 0.9446, 0.178, -0.2757, 0.9446, 0.178, -0.2757, 0.9446, 0.178, -0.2757, 0.7839, -0.5569, -0.2746, 0.7837, -0.5569, -0.2751, 0.7839, -0.5569, -0.2745, 0.7837, -0.5569, -0.2751, 0.7839, -0.5569, -0.2746, 0.7839, -0.5569, -0.2746, 0.8809, -0.1736, -0.4403, 0.8809, -0.1736, -0.4403, 0.8809, -0.1736, -0.4403, 0.8809, -0.1736, -0.4403, 0.8809, -0.1736, -0.4403, 0.8809, -0.1736, -0.4403, 0.9932, 0.03098, 0.1121, 0.9932, 0.03098, 0.1121, 0.9932, 0.03099, 0.1122, 0.9932, 0.03099, 0.1122, 0.9932, 0.03098, 0.1121, 0.9932, 0.031, 0.1122, 0.9975, 0.02825, 0.06536, 0.9975, 0.02828, 0.06538, 0.9975, 0.02828, 0.06538, 0.9975, 0.02828, 0.06538, 0.9975, 0.02828, 0.06538, 0.9975, 0.02825, 0.06536, 0.993, 0.04516, 0.1089, 0.993, 0.04514, 0.1089, 0.993, 0.04516, 0.1089, 0.993, 0.04516, 0.1089, 0.993, 0.04516, 0.1089, 0.993, 0.04515, 0.1089, 0.9979, 0.06053, -0.02392, 0.9979, 0.06049, -0.0239, 0.9979, 0.06045, -0.02389, 0.9979, 0.06053, -0.02392, 0.9979, 0.06045, -0.02389, 0.9979, 0.06049, -0.0239, 0.9913, 0.04595, -0.1234, 0.9913, 0.04595, -0.1234, 0.9913, 0.04597, -0.1234, 0.9913, 0.04595, -0.1234, 0.9913, 0.04597, -0.1235, 0.9913, 0.04595, -0.1234, 0.8783, -0.0129, -0.478, 0.8783, -0.01289, -0.478, 0.8783, -0.0129, -0.478, 0.8783, -0.0129, -0.478, 0.8783, -0.0129, -0.478, 0.8783, -0.0129, -0.478, 0.0, 0.3837, 0.9235, 0.0, 0.3837, 0.9235, 0.0, 0.3837, 0.9235, 0.0, -0.7441, -0.6681, 0.0, -0.7441, -0.6681, 0.0, -0.7441, -0.6681, 0.0, -0.7441, -0.6681, 0.0, -0.7441, -0.6681, 0.0, -0.7441, -0.6681, 0.9738, -0.1191, -0.194, 0.9738, -0.1191, -0.194, 0.9738, -0.1192, -0.1938, 0.9738, -0.1191, -0.194, 0.9738, -0.1191, -0.194, 0.9738, -0.1192, -0.1938, 0.0, 0.9249, 0.3802, 0.0, 0.9249, 0.3802, 0.0, 0.9249, 0.3802, 0.2186, -0.9514, 0.2171, 0.2186, -0.9514, 0.2171, 0.2186, -0.9514, 0.2171, 0.5201, -0.8446, 0.1273, 0.5201, -0.8446, 0.1273, 0.5201, -0.8446, 0.1273, 0.5201, -0.8446, 0.1273, 0.5201, -0.8446, 0.1273, 0.5202, -0.8446, 0.1271, 0.6494, -0.7587, 0.05137, 0.6495, -0.7587, 0.05135, 0.6494, -0.7587, 0.05139, 0.6494, -0.7587, 0.05137, 0.6494, -0.7587, 0.05139, 0.6495, -0.7587, 0.05135, 0.5245, -0.8382, 0.1495, 0.5245, -0.8382, 0.1495, 0.5245, -0.8382, 0.1495, 0.6215, -0.7778, 0.09379, 0.6215, -0.7778, 0.09379, 0.6215, -0.7778, 0.0938, 0.6215, -0.7778, 0.09379, 0.6215, -0.7778, 0.0938, 0.6215, -0.7778, 0.09379, -0.6445, -0.1003, -0.758, -0.6445, -0.1003, -0.758, -0.6445, -0.1003, -0.758, -0.442, -0.06876, 0.8944, -0.442, -0.06876, 0.8944, -0.442, -0.06876, 0.8944, -0.442, -0.06876, 0.8944, -0.442, -0.06876, 0.8944, -0.442, -0.06876, 0.8944, -0.5418, -0.08429, 0.8363, -0.5418, -0.08429, 0.8363, -0.5418, -0.08429, 0.8363, -0.5418, -0.08429, 0.8363, -0.5418, -0.08429, 0.8363, -0.5418, -0.08429, 0.8363, -0.6284, -0.09775, -0.7718, -0.6284, -0.09775, -0.7718, -0.6284, -0.09775, -0.7718, -0.6284, -0.09775, -0.7718, -0.6284, -0.09775, -0.7718, -0.6284, -0.09775, -0.7718, -0.59, -0.09178, 0.8022, -0.59, -0.09178, 0.8022, -0.59, -0.09178, 0.8022, -0.8026, -0.1249, -0.5833, -0.8026, -0.1249, -0.5833, -0.8026, -0.1249, -0.5833, -0.8026, -0.1249, -0.5833, -0.8026, -0.1249, -0.5833, -0.8026, -0.1249, -0.5833, -0.2186, 0.9514, -0.2171, -0.2186, 0.9514, -0.2171, -0.2186, 0.9514, -0.2171, -0.4782, 0.8678, -0.1352, -0.4782, 0.8678, -0.1352, -0.4782, 0.8678, -0.1352, -0.4782, 0.8678, -0.1352, -0.4782, 0.8678, -0.1352, -0.4782, 0.8678, -0.1352, -0.5337, 0.8354, -0.1318, -0.533, 0.8363, -0.1288, -0.533, 0.8363, -0.1288, -0.533, 0.8363, -0.1288, -0.5337, 0.8354, -0.1318, -0.5313, 0.8367, -0.1328, -0.5313, 0.8367, -0.1328, -0.5337, 0.8354, -0.1318, -0.5279, 0.8386, -0.1342, -0.4982, 0.8543, -0.1481, -0.4981, 0.8544, -0.1481, -0.4982, 0.8543, -0.1481, -0.4982, 0.8543, -0.1481, -0.4981, 0.8544, -0.1481, -0.4982, 0.8543, -0.1481, 0.9708, 0.01779, 0.2394, 0.9708, 0.0178, 0.2394, 0.9708, 0.01781, 0.2394, 0.9708, 0.0178, 0.2394, 0.9708, 0.01781, 0.2394, 0.9708, 0.0178, 0.2394, 0.9871, 0.04114, 0.1548, 0.9871, 0.04113, 0.1548, 0.9871, 0.04113, 0.1548, 0.9871, 0.04113, 0.1548, 0.9871, 0.04113, 0.1548, 0.9871, 0.04113, 0.1548, 0.9987, 0.02804, 0.04332, 0.9987, 0.02814, 0.04335, 0.9987, 0.02823, 0.04337, 0.9987, 0.02804, 0.04332, 0.9987, 0.02823, 0.04337, 0.9987, 0.02817, 0.04336, 0.0, -0.7423, 0.67, 0.0, -0.7423, 0.67, 0.0, -0.7423, 0.67, 0.0, -0.7423, 0.67, 0.0, -0.7423, 0.67, 0.0, -0.7423, 0.67, 0.0, 0.6982, -0.7159, 0.0, 0.6982, -0.7159, 0.0, 0.6982, -0.7159, 0.9886, 0.1138, -0.09857, 0.9886, 0.1138, -0.09856, 0.9886, 0.1137, -0.09856, 0.9886, 0.1137, -0.09856, 0.9886, 0.1138, -0.09857, 0.9886, 0.1138, -0.09857, 0.953, 0.08307, -0.2914, 0.953, 0.08307, -0.2914, 0.953, 0.08307, -0.2914, 0.953, 0.08307, -0.2914, 0.953, 0.08307, -0.2914, 0.953, 0.08307, -0.2914, 0.9714, -0.003589, -0.2375, 0.9714, -0.003589, -0.2375, 0.9714, -0.003592, -0.2375, 0.9714, -0.003592, -0.2375, 0.9714, -0.003589, -0.2375, 0.9714, -0.003589, -0.2375, -0.1152, -0.8784, 0.4638, -0.1152, -0.8784, 0.4638, -0.1152, -0.8784, 0.4638, -0.1152, -0.8784, 0.4638, -0.1152, -0.8784, 0.4638, -0.1152, -0.8784, 0.4638, -0.1294, -0.1108, 0.9854, -0.1294, -0.1108, 0.9854, -0.1294, -0.1108, 0.9854, -0.1294, -0.1108, 0.9854, -0.1294, -0.1108, 0.9854, -0.1294, -0.1108, 0.9854, -0.1223, 0.8642, 0.4881, -0.1224, 0.8642, 0.4881, -0.1223, 0.8642, 0.4881, -0.1224, 0.8642, 0.4881, -0.1223, 0.8642, 0.4881, -0.1225, 0.8642, 0.4881, -0.1121, 0.8456, -0.5219, -0.1121, 0.8456, -0.5219, -0.1121, 0.8456, -0.5219, -0.1121, 0.8456, -0.5219, -0.1121, 0.8456, -0.5219, -0.1121, 0.8456, -0.5219, -0.1283, -0.7682, -0.6272, -0.1283, -0.7682, -0.6272, -0.1283, -0.7682, -0.6272, -0.1283, -0.7682, -0.6272, -0.1283, -0.7682, -0.6272, -0.1283, -0.7682, -0.6272, -0.1163, 0.1382, -0.9835, -0.1163, 0.1382, -0.9835, -0.1163, 0.1382, -0.9835, -0.1163, 0.1382, -0.9835, -0.1163, 0.1382, -0.9835, -0.1163, 0.1382, -0.9835, 0.6474, -0.6945, 0.3139, 0.6473, -0.6945, 0.3139, 0.6473, -0.6945, 0.3139, 0.6473, -0.6945, 0.3139, 0.6473, -0.6945, 0.3139, 0.6474, -0.6945, 0.3139, 0.7313, -0.3177, 0.6036, 0.7314, -0.3176, 0.6035, 0.7313, -0.3176, 0.6035, 0.7314, -0.3176, 0.6035, 0.7313, -0.3177, 0.6036, 0.7313, -0.3176, 0.6035, -0.9303, -0.2371, 0.2799, -0.9303, -0.2371, 0.2799, -0.9303, -0.2372, 0.2799, -0.9303, -0.2371, 0.2799, -0.9303, -0.2371, 0.2799, -0.9303, -0.2371, 0.2799, 0.9303, -0.2372, 0.2799, 0.9303, -0.2371, 0.2799, 0.9303, -0.2372, 0.2799, 0.9303, -0.2372, 0.2799, 0.9303, -0.2371, 0.2799, 0.9303, -0.2371, 0.2799, -0.9779, -0.1332, -0.1613, -0.9779, -0.1332, -0.1613, -0.9779, -0.1332, -0.1613, 0.9779, -0.1332, -0.1613, 0.9779, -0.1332, -0.1613, 0.9779, -0.1332, -0.1613, 0.8773, 0.3631, 0.3137, 0.8773, 0.3631, 0.3137, 0.8773, 0.3631, 0.3137, -0.8773, 0.3631, 0.3137, -0.8773, 0.3631, 0.3137, -0.8773, 0.3631, 0.3137, -0.9291, -0.2498, 0.2727, -0.9291, -0.2498, 0.2727, -0.9291, -0.2498, 0.2727, -0.9777, -0.2096, -0.01258, -0.9777, -0.2096, -0.01256, -0.9777, -0.2096, -0.01259, -0.9777, -0.2096, -0.01259, -0.9777, -0.2096, -0.01256, -0.9777, -0.2096, -0.01259, 0.9371, -0.2391, 0.2544, 0.9371, -0.2391, 0.2544, 0.9371, -0.2392, 0.2543, 0.9371, -0.2391, 0.2544, 0.9371, -0.2391, 0.2544, 0.9371, -0.2392, 0.2543, 0.9695, -0.2411, 0.04315, 0.9695, -0.2411, 0.04315, 0.9695, -0.2411, 0.04315])] * 3)])
arm_armature = bpy.data.armatures.new('Armature')  # bones are not reproduced

# ---- objects
ob_armature = bpy.data.objects.new('Armature', arm_armature)
ob_fishclown = bpy.data.objects.new('fishClown', me_mesh)

# ---- transforms, parenting, visibility, modifiers, constraints
ob_armature.location = (0.0, 0.0, 0.0)
ob_armature.rotation_euler = (1.571, -0.0, 0.0)
ob_armature.scale = (0.01, 0.01, 0.01)
ob_fishclown.parent = ob_armature
ob_fishclown.location = (0.0, 0.137, -2.214)
ob_fishclown.rotation_euler = (-1.571, 0.0, 0.0)
ob_fishclown.color = (0.8, 0.8, 0.8, 1.0)
_vg = ob_fishclown.vertex_groups.new(name='bone_spine_front')
for _i, _w in zip([0, 1, 2, 3, 4, 5, 6, 7, 8, 9, 10, 11, 12, 13, 14, 15, 16, 35, 36, 37, 38, 39, 40, 41, 42, 43, 44, 45, 46, 47, 48, 49, 50, 51, 52, 53, 54, 55, 56, 57, 58, 59, 60, 61, 62, 63, 64, 65, 66, 67, 68, 69, 70, 71, 72, 73, 74, 75, 76, 77, 79, 81, 82, 85, 86, 87, 88, 89, 90, 91, 92, 93, 94, 95, 96, 97, 98, 99, 100, 101, 102, 103, 104, 105, 106, 107, 108, 109, 111, 113, 114, 115, 116, 117, 118, 119, 120, 121, 122, 124, 125, 126, 127, 128, 129, 130, 131, 132, 133, 134, 135, 136, 137, 138, 139, 140, 141, 142, 143, 144, 145, 146, 147, 148, 149, 150, 151, 152, 153, 154, 155, 156, 158, 168, 169, 170, 171, 172, 173, 174, 175, 176, 177, 178, 179, 180, 181, 182, 183, 184, 185, 186, 187, 188, 189, 190, 191, 192, 194, 195, 196, 198, 199, 200, 201, 202, 203, 204, 205, 206, 207, 208, 209, 210, 211, 212, 213, 214, 215, 216, 217, 218, 219, 220, 221, 222, 223, 224, 225, 228, 229], [0.9793, 0.8503, 0.929, 0.2536, 0.2787, 0.001563, 1.0, 0.9302, 0.9873, 0.2987, 0.2978, 0.001299, 0.0002485, 0.9999, 0.00248, 0.2179, 0.2431, 0.4694, 0.5087, 0.4225, 0.4154, 0.3515, 0.3421, 0.3501, 0.3945, 0.3769, 0.9197, 0.7405, 0.3749, 1.0, 0.7985, 0.2253, 0.002819, 0.9923, 0.9958, 0.976, 0.9807, 0.9796, 0.02995, 0.029, 0.03379, 0.02336, 0.02589, 0.9923, 0.9987, 0.998, 0.9946, 0.9949, 0.9976, 0.9883, 0.9993, 0.9983, 0.9936, 0.9936, 0.9981, 0.2123, 0.7786, 0.4121, 0.04636, 0.002534, 0.02469, 0.03183, 0.001045, 0.1049, 0.2464, 0.5602, 0.6842, 0.8947, 0.9854, 0.9919, 0.9177, 0.1409, 0.335, 0.0652, 0.285, 0.3001, 0.1529, 0.3079, 0.1853, 0.1132, 0.3225, 0.2686, 0.2847, 0.1416, 0.2326, 0.1938, 0.6685, 0.1272, 0.00227, 0.004158, 0.1693, 0.6251, 0.989, 0.9992, 0.9981, 0.9937, 0.9938, 0.9979, 1.0, 1.0, 0.9572, 0.9931, 0.9965, 0.9998, 0.8486, 0.2304, 0.02303, 1.0, 0.9964, 0.9303, 0.2688, 0.01745, 0.02549, 0.4232, 0.9778, 0.9984, 1.0, 1.0, 0.0009044, 0.01786, 0.001296, 0.7421, 0.2013, 0.9814, 0.01936, 0.001399, 0.2816, 0.7927, 0.2029, 0.9765, 0.9806, 0.0004441, 0.0006879, 0.3788, 0.8811, 0.3945, 0.3513, 0.3452, 0.3498, 0.3767, 0.9928, 0.9989, 0.9983, 0.9951, 0.9953, 0.9979, 0.9995, 0.9986, 0.9942, 0.9889, 0.994, 0.9984, 0.2049, 0.7756, 0.6639, 0.1216, 0.001864, 0.02258, 0.002099, 0.02965, 0.000893, 0.003683, 0.1651, 0.2403, 0.6226, 0.6818, 0.9922, 0.9179, 0.2818, 0.3348, 0.2654, 0.1632, 0.6927, 0.09357, 0.3259, 0.1322, 0.05018, 0.5043, 0.3272, 0.2497, 0.1218, 0.2669, 0.1726, 0.9994, 0.9984, 0.9944, 0.9897, 0.9943, 0.9983, 0.9966, 0.9969]): _vg.add([_i], _w, 'REPLACE')
_vg = ob_fishclown.vertex_groups.new(name='bone_fin_l')
for _i, _w in zip([146, 151, 205, 206, 207, 208, 209, 210, 211, 212, 213, 214, 215, 216, 217, 218, 219], [0.01997, 0.6198, 0.6844, 0.6262, 0.6892, 0.7804, 0.196, 0.8439, 0.5933, 0.8019, 0.8889, 0.3918, 0.6237, 0.6959, 0.8021, 0.692, 0.7689]): _vg.add([_i], _w, 'REPLACE')
_vg = ob_fishclown.vertex_groups.new(name='bone_fin_r')
for _i, _w in zip([15, 16, 45, 93, 94, 95, 96, 97, 98, 99, 100, 101, 102, 103, 104, 105, 106, 107], [0.01548, 0.6757, 0.03152, 0.828, 0.6262, 0.8728, 0.6685, 0.665, 0.7802, 0.6461, 0.7573, 0.8233, 0.6296, 0.6758, 0.673, 0.7813, 0.7231, 0.7467]): _vg.add([_i], _w, 'REPLACE')
_vg = ob_fishclown.vertex_groups.new(name='bone_mouth')
for _i, _w in zip([0, 35, 36, 37, 38, 39, 40, 41, 42, 43, 44, 46, 125, 128, 138, 139, 140, 168, 169, 170, 171, 172, 173, 174], [0.0207, 0.5306, 0.4913, 0.5775, 0.5846, 0.6485, 0.6579, 0.6499, 0.6055, 0.6231, 0.08029, 0.6251, 0.04282, 0.0002333, 0.5768, 0.02219, 0.001563, 0.6212, 0.1189, 0.6055, 0.6487, 0.6548, 0.6502, 0.6233]): _vg.add([_i], _w, 'REPLACE')
_vg = ob_fishclown.vertex_groups.new(name='bone_spine_back')
for _i, _w in zip([1, 2, 3, 4, 5, 7, 8, 9, 10, 11, 12, 14, 15, 16, 17, 18, 19, 20, 21, 22, 23, 24, 25, 26, 27, 28, 29, 30, 31, 32, 33, 34, 45, 48, 49, 50, 51, 52, 53, 54, 55, 56, 57, 58, 59, 60, 61, 62, 63, 64, 65, 66, 67, 68, 69, 70, 71, 72, 73, 74, 75, 76, 77, 78, 79, 80, 81, 82, 83, 84, 85, 86, 87, 88, 89, 90, 91, 92, 93, 94, 95, 96, 97, 98, 99, 100, 101, 102, 103, 104, 105, 106, 107, 108, 109, 110, 111, 112, 113, 114, 115, 116, 117, 118, 119, 120, 121, 123, 126, 127, 129, 130, 131, 133, 134, 135, 136, 137, 143, 144, 145, 146, 147, 148, 149, 150, 151, 152, 153, 154, 155, 156, 157, 158, 159, 160, 161, 162, 163, 164, 165, 166, 167, 175, 176, 177, 178, 179, 180, 181, 182, 183, 184, 185, 186, 187, 188, 189, 190, 191, 192, 193, 194, 195, 196, 197, 198, 199, 200, 201, 202, 203, 204, 205, 206, 207, 208, 209, 210, 211, 212, 213, 214, 215, 216, 217, 218, 219, 220, 221, 222, 223, 224, 225, 226, 227, 228, 229], [0.1497, 0.07097, 0.7464, 0.7213, 0.9984, 0.06981, 0.0127, 0.7013, 0.7022, 0.9945, 0.9885, 0.9975, 0.7666, 0.08123, 0.814, 0.8139, 0.7892, 0.7698, 0.809, 0.5425, 0.5316, 0.5119, 0.4906, 0.603, 0.1065, 0.1581, 0.08267, 0.06656, 0.1965, 0.1031, 0.03487, 0.03917, 0.228, 0.2015, 0.7747, 0.997, 0.007746, 0.00416, 0.02399, 0.01926, 0.02042, 0.9701, 0.971, 0.9662, 0.9766, 0.9741, 0.00769, 0.001268, 0.002014, 0.005353, 0.005146, 0.002385, 0.01167, 0.0006733, 0.001717, 0.006375, 0.006408, 0.001889, 0.7877, 0.2214, 0.5879, 0.9536, 0.9968, 0.6152, 0.9753, 1.0, 0.9682, 0.9989, 0.8608, 1.0, 0.8951, 0.7536, 0.4398, 0.3158, 0.1053, 0.01456, 0.008065, 0.08231, 0.03108, 0.03884, 0.06203, 0.0465, 0.03489, 0.06689, 0.04597, 0.05737, 0.06353, 0.04791, 0.05555, 0.04232, 0.07711, 0.0443, 0.05951, 0.3315, 0.8728, 0.9111, 0.9977, 0.9802, 0.9958, 0.8307, 0.3749, 0.01102, 0.0008186, 0.001892, 0.006325, 0.006231, 0.002067, 0.04381, 0.006926, 0.003531, 0.1514, 0.7696, 0.977, 0.003562, 0.06968, 0.7312, 0.9825, 0.9745, 0.9991, 0.9821, 0.9987, 0.2379, 0.7987, 0.01858, 0.9806, 0.9986, 0.09862, 0.2073, 0.7971, 0.02351, 0.01942, 0.9995, 0.8262, 0.9964, 0.8036, 0.8267, 0.5637, 0.5318, 0.6239, 0.1119, 0.08313, 0.2063, 0.07557, 0.007186, 0.00105, 0.001711, 0.004855, 0.004749, 0.002101, 0.0005205, 0.001421, 0.00577, 0.01107, 0.005988, 0.001643, 0.7951, 0.2244, 0.3361, 0.8784, 0.9981, 0.9774, 0.9152, 0.9974, 0.9703, 0.9991, 0.9808, 0.9963, 0.8349, 0.7597, 0.3774, 0.3182, 0.007831, 0.08209, 0.03385, 0.03903, 0.04544, 0.05641, 0.1113, 0.06249, 0.0808, 0.06585, 0.06091, 0.1039, 0.04908, 0.05439, 0.07602, 0.04118, 0.05847, 0.0006324, 0.001553, 0.005639, 0.01026, 0.005702, 0.001723, 0.1576, 0.259, 0.00343, 0.003065]): _vg.add([_i], _w, 'REPLACE')
_vg = ob_fishclown.vertex_groups.new(name='bone_tailfin')
for _i, _w in zip([11, 12, 17, 18, 19, 20, 21, 22, 23, 24, 25, 26, 27, 28, 29, 30, 31, 32, 33, 34, 50, 77, 78, 83, 110, 112, 123, 157, 158, 159, 160, 161, 162, 163, 164, 165, 166, 167, 193, 194, 197, 226, 227], [0.004183, 0.01121, 0.186, 0.1861, 0.2108, 0.2302, 0.191, 0.4575, 0.4684, 0.4881, 0.5094, 0.397, 0.8935, 0.8419, 0.9173, 0.9334, 0.8035, 0.8969, 0.9651, 0.9608, 0.0001776, 0.0006341, 0.3848, 0.1392, 0.0889, 0.01975, 0.9562, 0.1738, 0.002863, 0.1964, 0.1733, 0.4363, 0.4682, 0.3761, 0.8881, 0.9169, 0.7937, 0.9244, 0.08478, 0.0004928, 0.01916, 0.8424, 0.741]): _vg.add([_i], _w, 'REPLACE')
_m = ob_fishclown.modifiers.new('Armature', 'ARMATURE')
_m.object = ob_armature

# ---- collection membership
col_collection.objects.link(ob_armature)
col_collection.objects.link(ob_fishclown)

# ---- scene / render settings (as saved in the file)
scene.frame_start = 1; scene.frame_end = 250; scene.frame_set(0)
scene.render.engine = 'BLENDER_EEVEE_NEXT'
scene.render.fps = 30
scene.cycles.sampling_pattern = 'TABULATED_SOBOL'
scene.view_settings.view_transform = 'Filmic'
bpy.context.view_layer.update()

# ---- added for rendering (the .blend has no active camera and no usable light): camera, sun
cam_auto = bpy.data.cameras.new('AutoCamera')
cam_auto.lens = 50.0
cam_auto.sensor_width = 36.0
cam_auto.clip_end = 1000.0
ob_auto_camera = bpy.data.objects.new('AutoCamera', cam_auto)
scene.collection.objects.link(ob_auto_camera)
ob_auto_camera.location = (0.208058, -0.231406, 0.168457)
ob_auto_camera.rotation_euler = (1.09748, -7.21219e-08, 0.694738)
scene.camera = ob_auto_camera
light_auto_sun = bpy.data.lights.new('AutoSun', 'SUN')
light_auto_sun.energy = 3.0
light_auto_sun.angle = 0.0523599
ob_auto_sun = bpy.data.objects.new('AutoSun', light_auto_sun)
scene.collection.objects.link(ob_auto_sun)
ob_auto_sun.rotation_euler = (0.872665, 0.174533, 0.523599)
bpy.context.view_layer.update()
